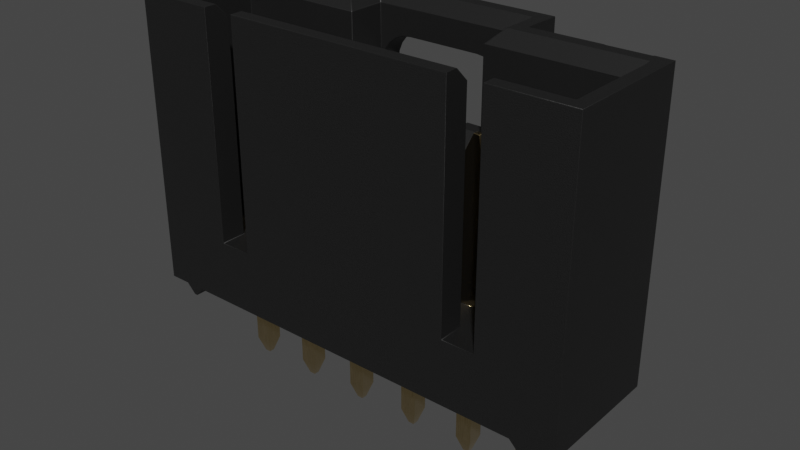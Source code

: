 # Source: Conn_Molex_SL_1x6_705430005.blend  (saved by Blender 4.1.23; exported with 4.5.12 LTS)
import bpy
from mathutils import Matrix  # noqa: F401  (used for matrix-valued properties, if any)

bpy.ops.wm.read_factory_settings(use_empty=True)
scene = bpy.context.scene
scene.name = 'Scene'

# ---- collections
col_collection = bpy.data.collections.new('Collection'); scene.collection.children.link(col_collection)

# ---- materials (node trees are filled in below, after node groups)
mat_plastic_matte_black_001 = bpy.data.materials.new('plastic_matte_black.001')
mat_plastic_matte_black_001.preview_render_type = 'CUBE'
mat_metal_goldpins_1 = bpy.data.materials.new('metal_goldpins_1')
mat_metal_goldpins_1.alpha_threshold = 0.0
mat_metal_goldpins_1.preview_render_type = 'CUBE'
mat_metal_goldpins_1.diffuse_color = (0.5, 0.4018, 0.08046, 1.0)
mat_metal_goldpins_1.specular_color = (0.01, 0.05, 0.01)
mat_metal_goldpins_1.roughness = 0.5

# ---- material node trees
mat_plastic_matte_black_001.use_nodes = True; mat_plastic_matte_black_001.node_tree.nodes.clear()
_N = mat_plastic_matte_black_001.node_tree.nodes; _L = mat_plastic_matte_black_001.node_tree.links
n0 = _N.new('ShaderNodeOutputMaterial'); n0.name = 'Material Output'; n0.location = (463, 300)
n1 = _N.new('ShaderNodeBsdfPrincipled'); n1.name = 'Principled BSDF'; n1.location = (173, 300)
n1.distribution = 'GGX'
n1.subsurface_method = 'BURLEY'
n1.inputs[1].default_value = 0.06818
n1.inputs[2].default_value = 0.5182
n1.inputs[3].default_value = 1.45
n1.inputs[13].default_value = 0.6432
n1.inputs[20].default_value = 0.1027
n1.inputs[27].default_value = (0.0, 0.0, 0.0, 1.0)
n1.inputs[28].default_value = 1.0
n2 = _N.new('ShaderNodeTexCoord'); n2.name = 'Texture Coordinate'; n2.location = (-1001, 105)
n3 = _N.new('ShaderNodeBump'); n3.name = 'Bump'; n3.location = (-135, -86)
n3.inputs[0].default_value = 0.1
n3.inputs[1].default_value = 0.4
n3.inputs[2].default_value = 1.0
n4 = _N.new('ShaderNodeMapping'); n4.name = 'Mapping'; n4.location = (-755, 143)
n4.inputs[3].default_value = (2.0, 2.0, 2.0)
n5 = _N.new('ShaderNodeValToRGB'); n5.name = 'ColorRamp'; n5.location = (-147, 213)
while len(n5.color_ramp.elements) > 1: n5.color_ramp.elements.remove(n5.color_ramp.elements[-1])
n5.color_ramp.elements[0].position = 0.0; n5.color_ramp.elements[0].color = (0.005014, 0.005014, 0.005014, 1.0)
_e = n5.color_ramp.elements.new(0.9955); _e.color = (0.01269, 0.01269, 0.01269, 1.0)
n6 = _N.new('ShaderNodeTexNoise'); n6.name = 'Noise Texture'; n6.location = (-455, 203)
n6.inputs[2].default_value = 200.0
n6.inputs[3].default_value = 5.6
n6.inputs[4].default_value = 0.5208
_L.new(n1.outputs[0], n0.inputs[0])
_L.new(n6.outputs[0], n5.inputs[0])
_L.new(n5.outputs[0], n1.inputs[0])
_L.new(n2.outputs[2], n4.inputs[0])
_L.new(n4.outputs[0], n6.inputs[0])
_L.new(n6.outputs[0], n3.inputs[3])
_L.new(n3.outputs[0], n1.inputs[5])
n0.is_active_output = True
mat_metal_goldpins_1.use_nodes = True; mat_metal_goldpins_1.node_tree.nodes.clear()
_N = mat_metal_goldpins_1.node_tree.nodes; _L = mat_metal_goldpins_1.node_tree.links
n0 = _N.new('ShaderNodeOutputMaterial'); n0.name = 'Material Output'; n0.location = (398, 300)
n1 = _N.new('ShaderNodeBsdfPrincipled'); n1.name = 'Principled BSDF'; n1.location = (108, 300)
n1.distribution = 'GGX'
n1.subsurface_method = 'BURLEY'
n1.inputs[1].default_value = 1.0
n1.inputs[2].default_value = 0.1841
n1.inputs[3].default_value = 1.45
n1.inputs[8].default_value = 1.0
n1.inputs[10].default_value = 0.02727
n1.inputs[13].default_value = 0.475
n1.inputs[20].default_value = 0.2891
n1.inputs[24].default_value = 0.03545
n1.inputs[27].default_value = (0.0, 0.0, 0.0, 1.0)
n1.inputs[28].default_value = 1.0
n2 = _N.new('ShaderNodeMapping'); n2.name = 'Mapping'; n2.location = (-783, 233)
n2.vector_type = 'VECTOR'
n2.inputs[3].default_value = (29.8, 40.0, 1.0)
n3 = _N.new('ShaderNodeTexCoord'); n3.name = 'Texture Coordinate'; n3.location = (-1071, 295)
n4 = _N.new('ShaderNodeTexNoise'); n4.name = 'Noise Texture'; n4.location = (-553, 188)
n4.inputs[3].default_value = 13.2
n4.inputs[4].default_value = 0.8833
n4.inputs[8].default_value = 4.0
n5 = _N.new('ShaderNodeValToRGB'); n5.name = 'ColorRamp'; n5.location = (-286, 264)
while len(n5.color_ramp.elements) > 1: n5.color_ramp.elements.remove(n5.color_ramp.elements[-1])
n5.color_ramp.elements[0].position = 0.3295; n5.color_ramp.elements[0].color = (0.9756, 0.7616, 0.4151, 1.0)
_e = n5.color_ramp.elements.new(0.8); _e.color = (0.2997, 0.2211, 0.05513, 1.0)
n6 = _N.new('ShaderNodeMix'); n6.name = 'Mix'; n6.location = (-62, 180)
n6.data_type = 'RGBA'
n6.inputs[0].default_value = 0.02727
n6.inputs[7].default_value = (0.5518, 0.2626, 0.03915, 1.0)
_L.new(n1.outputs[0], n0.inputs[0])
_L.new(n2.outputs[0], n4.inputs[0])
_L.new(n3.outputs[0], n2.inputs[0])
_L.new(n4.outputs[0], n5.inputs[0])
_L.new(n5.outputs[0], n6.inputs[6])
_L.new(n6.outputs[2], n1.inputs[0])
n0.is_active_output = True

# ---- world
world_world = bpy.data.worlds.new('World'); scene.world = world_world
world_world.use_nodes = True; world_world.node_tree.nodes.clear()
_N = world_world.node_tree.nodes; _L = world_world.node_tree.links
n0 = _N.new('ShaderNodeOutputWorld'); n0.name = 'World Output'; n0.location = (300, 300)
n1 = _N.new('ShaderNodeBackground'); n1.name = 'Background'; n1.location = (10, 300)
n1.inputs[0].default_value = (0.05088, 0.05088, 0.05088, 1.0)
_L.new(n1.outputs[0], n0.inputs[0])
n0.is_active_output = True
world_world.color = (0.05088, 0.05088, 0.05088)
world_world.use_sun_shadow = False
world_world.sun_shadow_jitter_overblur = 0.0

# ---- meshes
me_shape_9_indexedfaceset_006 = bpy.data.meshes.new('SHAPE_9_IndexedFaceSet.006')
me_shape_9_indexedfaceset_006.from_pydata([(-0.125, 0.125, -1.05), (-6.0, -1.0, 0.1496), (0.675, 1.0, 0.1496), (-5.475, 1.0, -0.0003901), (-5.525, 1.0, -0.0003901), (-6.0, 1.0, 0.1496), (-4.0, 1.0, 4.65), (-3.6, 1.0, 3.15), (0.4, 1.0, 3.85), (0.72, 0.99, 4.65), (-4.25, -1.0, 4.65), (-0.75, -1.0, 4.65), (-4.25, -0.8, 4.65), (0.08003, 1.0, 4.65), (-4.0, 1.6, 4.65), (-6.0, 1.0, 4.65), (-6.0, -1.0, 4.65), (-1.2, 1.4, 4.65), (0.8, 0.8, 4.65), (-0.25, -0.8, 4.65), (-0.25, -1.0, 4.65), (0.72, 1.0, 4.65), (-4.25, -1.0, 1.15), (-0.75, -0.6, 1.15), (-1.9, 0.6, 1.15), (-1.9, 1.0, 1.15), (-3.1, 0.6, 1.15), (-5.6, 0.6, 1.15), (-2.125, 0.125, 1.15), (-1.875, 0.125, 1.15), (-2.125, -0.125, 1.15), (-3.125, -0.125, 1.15), (-3.875, -0.125, 1.15), (-0.125, 0.125, 1.15), (0.125, 0.125, 1.15), (-0.125, -0.125, 1.15), (-0.125, -0.125, 3.3), (0.125, 0.125, 0.1496), (-0.125, 0.125, 3.3), (0.04503, 0.04503, 3.55), (-0.04497, 0.04503, 3.55), (0.04503, -0.04497, 3.55), (-0.04497, -0.04497, 3.55), (0.125, -0.125, 1.15), (-0.125, -0.125, -1.05), (0.125, 0.125, 3.3), (0.125, -0.125, 3.3), (0.125, -0.125, 0.1496), (0.125, -0.125, -1.05), (0.04503, -0.04497, -1.3), (-0.04497, 0.04503, -1.3), (0.125, 0.125, -1.05), (0.04503, 0.04503, -1.3), (-0.04497, -0.04497, -1.3), (-5.675, 1.0, 0.1496), (-5.325, 1.0, 0.1496), (0.325, 1.0, 0.1496), (-0.125, -0.125, 0.1496), (-0.125, 0.125, 0.1496), (-1.125, -0.125, 0.1496), (-2.125, -0.125, 0.1496), (-2.875, -0.125, 0.1496), (-2.875, 0.125, 0.1496), (-3.875, 0.125, 0.1496), (-4.875, -0.125, 0.1496), (-5.525, -1.0, -0.0003901), (-5.675, -1.0, 0.1496), (-4.75, -1.0, 4.65), (-5.475, -1.0, -0.0003901), (1.0, -1.0, 0.1496), (1.0, -1.0, 4.65), (-0.25, -1.0, 1.15), (-0.75, -1.0, 1.15), (-0.75, -0.8, 4.65), (-0.75, -0.6, 4.45), (0.8, -0.8, 4.65), (-0.25, -0.6, 4.45), (-5.6, -0.6, 4.45), (-0.25, -0.6, 1.15), (0.6, -0.6, 1.15), (-4.25, -0.6, 1.15), (-4.25, -0.6, 4.45), (-4.75, -0.6, 1.15), (0.6, 0.6, 4.45), (0.6, -0.6, 4.45), (-1.2, 0.8, 4.65), (0.6, 0.6, 1.15), (-1.9, 0.8, 3.15), (-1.9, 0.6, 2.95), (-3.1, 1.0, 3.15), (-3.1, 0.8, 3.15), (-1.9, 1.0, 3.15), (-1.4, 0.8, 3.15), (-3.1, 1.0, 1.15), (-3.1, 0.6, 2.95), (-5.6, -0.6, 1.15), (-5.6, 0.6, 4.45), (-5.8, 0.8, 4.65), (-5.8, -0.8, 4.65), (-3.8, 0.8, 4.65), (-3.8, 1.4, 4.65), (-3.6, 0.6, 4.45), (-3.6, 1.2, 4.45), (-1.4, 1.2, 4.45), (-1.665, 1.2, 3.979), (-1.555, 1.2, 3.894), (-3.445, 1.2, 3.894), (-1.793, 1.6, 4.032), (-1.93, 1.2, 4.05), (-1.793, 1.2, 4.032), (-1.471, 1.2, 3.785), (-1.418, 1.2, 3.657), (-3.07, 1.6, 4.05), (-1.93, 1.6, 4.05), (-3.445, 1.6, 3.894), (-3.207, 1.6, 4.032), (-1.0, 1.6, 3.15), (-1.665, 1.6, 3.979), (-1.555, 1.6, 3.894), (-1.471, 1.6, 3.785), (-1.418, 1.6, 3.657), (-1.4, 1.6, 3.15), (-1.4, 1.6, 3.52), (-1.4, 1.2, 3.52), (-1.0, 1.0, 3.15), (-1.4, 1.0, 3.15), (-4.0, 1.0, 3.15), (-3.6, 1.6, 3.15), (-1.0, 1.0, 4.65), (-1.0, 1.6, 4.65), (-3.6, 1.2, 3.52), (-3.6, 1.6, 3.52), (-3.6, 0.8, 3.15), (-3.6, 0.6, 2.95), (-3.582, 1.6, 3.657), (-3.529, 1.6, 3.785), (-3.335, 1.6, 3.979), (-3.582, 1.2, 3.657), (-3.529, 1.2, 3.785), (-3.335, 1.2, 3.979), (-3.207, 1.2, 4.032), (-3.07, 1.2, 4.05), (-4.0, 1.6, 3.15), (-1.4, 0.6, 4.45), (-1.4, 0.6, 2.95), (-4.75, -0.6, 4.45), (-4.75, -0.8, 4.65), (-4.75, -1.0, 1.15), (1.0, 1.0, 4.65), (1.0, 1.0, 0.1496), (0.675, -1.0, 0.1496), (0.525, 1.0, -0.0003901), (0.525, -1.0, -0.0003901), (0.475, 1.0, -0.0003901), (0.475, -1.0, -0.0003901), (0.325, -1.0, 0.1496), (-5.325, -1.0, 0.1496), (-1.125, -0.125, 1.15), (-1.045, 0.04503, 3.55), (-0.955, -0.04497, 3.55), (-0.875, 0.125, 1.15), (-1.125, 0.125, 1.15), (-1.125, 0.125, 3.3), (-1.125, 0.125, -1.05), (-1.125, 0.125, 0.1496), (-0.875, 0.125, 0.1496), (-0.875, 0.125, -1.05), (-0.875, -0.125, 0.1496), (-0.875, -0.125, -1.05), (-0.875, 0.125, 3.3), (-0.955, 0.04503, 3.55), (-0.875, -0.125, 3.3), (-1.045, -0.04497, 3.55), (-1.125, -0.125, 3.3), (-0.875, -0.125, 1.15), (-1.125, -0.125, -1.05), (-0.955, 0.04503, -1.3), (-0.955, -0.04497, -1.3), (-1.045, 0.04503, -1.3), (-1.045, -0.04497, -1.3), (-2.125, 0.125, 0.1496), (-2.125, 0.125, 3.3), (-2.125, -0.125, 3.3), (-1.955, 0.04503, 3.55), (-1.875, 0.125, 3.3), (-2.045, 0.04503, 3.55), (-1.875, -0.125, 1.15), (-1.875, 0.125, 0.1496), (-1.875, -0.125, 0.1496), (-1.955, -0.04497, 3.55), (-1.875, -0.125, 3.3), (-2.045, -0.04497, 3.55), (-2.125, -0.125, -1.05), (-1.875, 0.125, -1.05), (-1.875, -0.125, -1.05), (-1.955, -0.04497, -1.3), (-2.045, -0.04497, -1.3), (-1.955, 0.04503, -1.3), (-2.045, 0.04503, -1.3), (-2.125, 0.125, -1.05), (-3.045, 0.04503, 3.55), (-3.125, -0.125, 3.3), (-3.045, -0.04497, 3.55), (-2.955, 0.04503, 3.55), (-3.125, 0.125, 3.3), (-3.125, 0.125, 1.15), (-3.125, 0.125, 0.1496), (-2.875, 0.125, 1.15), (-2.875, 0.125, 3.3), (-2.875, 0.125, -1.05), (-2.875, -0.125, 3.3), (-2.955, -0.04497, 3.55), (-2.875, -0.125, 1.15), (-2.875, -0.125, -1.05), (-3.125, -0.125, 0.1496), (-2.955, -0.04497, -1.3), (-2.955, 0.04503, -1.3), (-3.045, 0.04503, -1.3), (-3.125, 0.125, -1.05), (-3.045, -0.04497, -1.3), (-3.125, -0.125, -1.05), (-4.125, 0.125, 0.1496), (-4.125, 0.125, 3.3), (-4.125, -0.125, 3.3), (-4.045, -0.04497, 3.55), (-4.045, 0.04503, 3.55), (-3.875, 0.125, 3.3), (-4.125, 0.125, 1.15), (-3.875, -0.125, 3.3), (-3.875, 0.125, 1.15), (-3.875, -0.125, 0.1496), (-3.875, -0.125, -1.05), (-3.955, 0.04503, 3.55), (-3.955, -0.04497, 3.55), (-4.125, -0.125, 1.15), (-4.125, -0.125, 0.1496), (-4.125, -0.125, -1.05), (-3.955, -0.04497, -1.3), (-3.875, 0.125, -1.05), (-3.955, 0.04503, -1.3), (-4.045, -0.04497, -1.3), (-4.045, 0.04503, -1.3), (-4.125, 0.125, -1.05), (-5.125, 0.125, 1.15), (-5.125, 0.125, -1.05), (-5.125, -0.125, -1.05), (-5.125, 0.125, 0.1496), (-5.125, -0.125, 0.1496), (-5.045, 0.04503, 3.55), (-4.955, -0.04497, 3.55), (-4.955, 0.04503, 3.55), (-5.125, 0.125, 3.3), (-4.875, 0.125, 3.3), (-4.875, 0.125, 0.1496), (-4.875, 0.125, 1.15), (-4.875, -0.125, 3.3), (-5.045, -0.04497, 3.55), (-5.125, -0.125, 3.3), (-5.125, -0.125, 1.15), (-4.875, -0.125, 1.15), (-5.045, -0.04497, -1.3), (-4.875, -0.125, -1.05), (-4.955, -0.04497, -1.3), (-4.955, 0.04503, -1.3), (-5.045, 0.04503, -1.3), (-4.875, 0.125, -1.05), (0.4, 0.99, 3.85), (0.08003, 0.99, 4.65)], [], [(0, 57, 58), (0, 44, 57), (5, 16, 15), (5, 1, 16), (3, 4, 54), (55, 3, 54), (126, 54, 5), (126, 5, 15), (126, 93, 55), (126, 55, 54), (7, 93, 126), (89, 93, 7), (6, 126, 15), (2, 151, 153), (2, 153, 56), (125, 25, 91), (124, 56, 25), (124, 25, 125), (8, 149, 2), (8, 124, 128), (8, 2, 56), (8, 56, 124), (13, 8, 128), (148, 8, 21), (148, 149, 8), (56, 55, 93), (56, 93, 25), (266, 9, 21), (8, 266, 21), (73, 12, 10), (11, 73, 10), (16, 98, 97), (16, 97, 15), (6, 100, 14), (99, 100, 6), (67, 146, 98), (67, 98, 16), (17, 14, 100), (129, 14, 17), (128, 17, 85), (128, 129, 17), (267, 13, 128), (267, 128, 85), (18, 9, 267), (148, 21, 9), (148, 9, 18), (75, 19, 20), (75, 148, 18), (70, 75, 20), (70, 148, 75), (6, 15, 97), (97, 99, 6), (85, 18, 267), (81, 80, 22), (10, 12, 81), (10, 81, 22), (258, 95, 82), (259, 258, 82), (243, 27, 95), (243, 95, 258), (80, 82, 147), (80, 147, 22), (254, 27, 243), (234, 254, 259), (234, 259, 82), (234, 82, 80), (227, 254, 234), (227, 27, 254), (32, 234, 80), (205, 229, 32), (205, 32, 31), (26, 205, 207), (26, 229, 205), (28, 207, 212), (28, 26, 207), (28, 212, 30), (24, 28, 29), (24, 26, 28), (71, 23, 72), (161, 29, 186), (161, 186, 157), (161, 24, 29), (174, 157, 23), (25, 93, 26), (25, 26, 24), (78, 174, 23), (78, 23, 71), (35, 174, 78), (33, 174, 35), (33, 160, 174), (43, 35, 78), (79, 43, 78), (86, 160, 33), (86, 43, 79), (86, 33, 34), (86, 34, 43), (86, 24, 161), (86, 161, 160), (26, 27, 227), (26, 227, 229), (80, 23, 157), (80, 157, 186), (80, 186, 30), (80, 30, 212), (80, 212, 31), (80, 31, 32), (33, 36, 38), (33, 35, 36), (45, 34, 33), (45, 33, 38), (37, 0, 58), (37, 51, 0), (38, 40, 39), (38, 39, 45), (41, 46, 45), (41, 45, 39), (41, 40, 42), (41, 39, 40), (42, 46, 41), (42, 36, 46), (43, 36, 35), (43, 46, 36), (48, 47, 57), (48, 57, 44), (34, 45, 46), (34, 46, 43), (51, 37, 47), (51, 47, 48), (52, 51, 48), (52, 48, 49), (52, 49, 53), (52, 53, 50), (50, 51, 52), (50, 0, 51), (53, 0, 50), (53, 44, 0), (44, 53, 49), (44, 49, 48), (54, 66, 1), (54, 1, 5), (246, 247, 156), (64, 156, 247), (55, 253, 246), (55, 246, 156), (235, 64, 253), (235, 156, 64), (221, 253, 55), (221, 235, 253), (230, 156, 235), (63, 221, 55), (214, 156, 230), (61, 156, 214), (206, 230, 63), (206, 214, 230), (206, 63, 55), (62, 206, 55), (60, 61, 62), (180, 60, 62), (164, 188, 187), (164, 59, 188), (155, 59, 167), (155, 60, 188), (155, 188, 59), (155, 61, 60), (155, 156, 61), (57, 155, 167), (47, 155, 57), (58, 167, 165), (58, 57, 167), (37, 155, 47), (56, 37, 58), (56, 165, 164), (56, 187, 180), (56, 62, 55), (56, 180, 62), (56, 164, 187), (56, 58, 165), (56, 155, 37), (2, 69, 150), (149, 69, 2), (54, 4, 65), (54, 65, 66), (147, 67, 16), (147, 16, 1), (66, 147, 1), (156, 147, 66), (68, 66, 65), (68, 156, 66), (22, 147, 156), (72, 11, 10), (72, 10, 22), (72, 22, 156), (71, 70, 20), (155, 71, 72), (155, 72, 156), (150, 71, 155), (152, 155, 154), (152, 150, 155), (69, 70, 71), (69, 71, 150), (74, 72, 23), (11, 74, 73), (11, 72, 74), (19, 75, 84), (76, 19, 84), (81, 12, 73), (81, 73, 74), (77, 98, 146), (77, 146, 145), (76, 71, 20), (76, 78, 71), (19, 76, 20), (84, 78, 76), (84, 79, 78), (74, 80, 81), (74, 23, 80), (145, 95, 77), (145, 82, 95), (83, 79, 84), (83, 86, 79), (84, 75, 18), (84, 18, 83), (83, 18, 85), (83, 85, 143), (144, 86, 83), (144, 24, 86), (88, 24, 144), (143, 144, 83), (88, 25, 24), (91, 88, 87), (91, 25, 88), (89, 132, 90), (89, 7, 132), (92, 91, 87), (125, 91, 92), (94, 93, 89), (94, 26, 93), (90, 94, 89), (133, 26, 94), (27, 26, 133), (96, 133, 101), (96, 27, 133), (77, 27, 96), (77, 95, 27), (96, 97, 98), (96, 98, 77), (99, 97, 96), (101, 99, 96), (102, 100, 99), (102, 99, 101), (103, 17, 100), (103, 100, 102), (103, 109, 104), (103, 104, 105), (103, 105, 110), (103, 110, 111), (108, 109, 103), (102, 137, 138), (102, 138, 106), (102, 106, 139), (102, 139, 140), (102, 140, 141), (130, 137, 102), (102, 108, 103), (102, 141, 108), (103, 111, 123), (107, 108, 113), (107, 109, 108), (117, 104, 109), (117, 109, 107), (118, 105, 104), (118, 104, 117), (119, 110, 105), (119, 105, 118), (120, 111, 110), (120, 110, 119), (122, 123, 111), (122, 111, 120), (131, 127, 142), (134, 131, 142), (14, 135, 134), (14, 114, 135), (14, 136, 114), (14, 134, 142), (115, 136, 14), (112, 115, 14), (113, 112, 14), (116, 121, 122), (120, 116, 122), (129, 107, 113), (129, 117, 107), (129, 118, 117), (129, 119, 118), (129, 120, 119), (129, 113, 14), (129, 116, 120), (123, 125, 92), (121, 125, 123), (143, 92, 144), (143, 123, 92), (122, 121, 123), (103, 123, 143), (116, 124, 125), (116, 125, 121), (127, 7, 126), (127, 126, 142), (128, 124, 116), (128, 116, 129), (130, 127, 131), (130, 7, 127), (132, 7, 130), (101, 130, 102), (101, 133, 132), (101, 132, 130), (134, 130, 131), (134, 137, 130), (135, 138, 137), (135, 137, 134), (114, 106, 138), (114, 138, 135), (136, 139, 106), (136, 106, 114), (115, 140, 139), (115, 139, 136), (112, 141, 140), (112, 140, 115), (113, 141, 112), (113, 108, 141), (94, 90, 132), (94, 132, 133), (14, 142, 126), (14, 126, 6), (85, 17, 103), (143, 85, 103), (144, 92, 87), (144, 87, 88), (145, 67, 147), (145, 147, 82), (146, 67, 145), (149, 148, 70), (149, 70, 69), (151, 150, 152), (151, 2, 150), (153, 151, 152), (153, 152, 154), (56, 153, 154), (56, 154, 155), (3, 156, 68), (3, 55, 156), (4, 3, 68), (4, 68, 65), (161, 173, 162), (161, 157, 173), (163, 59, 164), (163, 175, 59), (158, 162, 173), (158, 173, 172), (159, 158, 172), (159, 170, 158), (162, 170, 169), (162, 158, 170), (169, 160, 161), (169, 161, 162), (165, 163, 164), (165, 166, 163), (160, 171, 174), (160, 169, 171), (166, 165, 167), (166, 167, 168), (159, 171, 169), (159, 169, 170), (172, 171, 159), (172, 173, 171), (174, 173, 157), (174, 171, 173), (168, 167, 59), (168, 59, 175), (175, 179, 177), (175, 177, 168), (176, 166, 168), (176, 168, 177), (176, 177, 179), (176, 179, 178), (178, 166, 176), (178, 163, 166), (179, 163, 178), (179, 175, 163), (28, 182, 181), (28, 30, 182), (199, 60, 180), (199, 192, 60), (185, 181, 182), (185, 182, 191), (189, 185, 191), (189, 183, 185), (181, 183, 184), (181, 185, 183), (184, 29, 28), (184, 28, 181), (187, 199, 180), (187, 193, 199), (29, 190, 186), (29, 184, 190), (193, 187, 188), (193, 188, 194), (189, 190, 184), (189, 184, 183), (191, 190, 189), (191, 182, 190), (186, 182, 30), (186, 190, 182), (194, 188, 60), (194, 60, 192), (192, 196, 195), (192, 195, 194), (197, 193, 194), (197, 194, 195), (197, 195, 196), (197, 196, 198), (198, 193, 197), (198, 199, 193), (196, 199, 198), (196, 192, 199), (205, 201, 204), (205, 31, 201), (218, 214, 206), (218, 220, 214), (200, 204, 201), (200, 201, 202), (211, 200, 202), (211, 203, 200), (204, 203, 208), (204, 200, 203), (208, 207, 205), (208, 205, 204), (62, 218, 206), (62, 209, 218), (207, 210, 212), (207, 208, 210), (209, 62, 61), (209, 61, 213), (211, 210, 208), (211, 208, 203), (202, 210, 211), (202, 201, 210), (212, 201, 31), (212, 210, 201), (213, 61, 214), (213, 214, 220), (220, 219, 215), (220, 215, 213), (216, 209, 213), (216, 213, 215), (216, 215, 219), (216, 219, 217), (217, 209, 216), (217, 218, 209), (219, 218, 217), (219, 220, 218), (227, 223, 222), (227, 234, 223), (242, 235, 221), (242, 236, 235), (225, 222, 223), (225, 223, 224), (233, 225, 224), (233, 232, 225), (222, 232, 226), (222, 225, 232), (226, 229, 227), (226, 227, 222), (63, 242, 221), (63, 238, 242), (229, 228, 32), (229, 226, 228), (238, 63, 230), (238, 230, 231), (233, 228, 226), (233, 226, 232), (224, 228, 233), (224, 223, 228), (32, 223, 234), (32, 228, 223), (231, 230, 235), (231, 235, 236), (236, 240, 237), (236, 237, 231), (239, 238, 231), (239, 231, 237), (239, 237, 240), (239, 240, 241), (241, 238, 239), (241, 242, 238), (240, 242, 241), (240, 236, 242), (243, 257, 251), (243, 258, 257), (244, 247, 246), (244, 245, 247), (248, 251, 257), (248, 257, 256), (249, 248, 256), (249, 250, 248), (251, 250, 252), (251, 248, 250), (252, 254, 243), (252, 243, 251), (253, 244, 246), (253, 265, 244), (254, 255, 259), (254, 252, 255), (265, 253, 64), (265, 64, 261), (249, 255, 252), (249, 252, 250), (256, 255, 249), (256, 257, 255), (259, 257, 258), (259, 255, 257), (261, 64, 247), (261, 247, 245), (245, 260, 262), (245, 262, 261), (263, 265, 261), (263, 261, 262), (263, 262, 260), (263, 260, 264), (264, 265, 263), (264, 244, 265), (260, 244, 264), (260, 245, 244), (40, 38, 36), (40, 36, 42), (266, 267, 9), (13, 266, 8), (13, 267, 266)])
me_shape_9_indexedfaceset_006.polygons.foreach_set('use_smooth', [True] * 536)
me_shape_9_indexedfaceset_006.polygons.foreach_set('material_index', [1, 1, 0, 0, 0, 0, 0, 0, 0, 0, 0, 0, 0, 0, 0, 0, 0, 0, 0, 0, 0, 0, 0, 0, 0, 0, 0, 0, 0, 0, 0, 0, 0, 0, 0, 0, 0, 0, 0, 0, 0, 0, 0, 0, 0, 0, 0, 0, 0, 0, 0, 0, 0, 0, 0, 0, 0, 0, 0, 0, 0, 0, 0, 0, 0, 0, 0, 0, 0, 0, 0, 0, 0, 0, 0, 0, 0, 0, 0, 0, 0, 0, 0, 0, 0, 0, 0, 0, 0, 0, 0, 0, 0, 0, 0, 0, 0, 0, 0, 0, 0, 0, 0, 0, 0, 0, 1, 1, 1, 1, 1, 1, 1, 1, 1, 1, 1, 1, 1, 1, 1, 1, 1, 1, 1, 1, 1, 1, 1, 1, 1, 1, 1, 1, 1, 1, 1, 1, 0, 0, 0, 0, 0, 0, 0, 0, 0, 0, 0, 0, 0, 0, 0, 0, 0, 0, 0, 0, 0, 0, 0, 0, 0, 0, 0, 0, 0, 0, 0, 0, 0, 0, 0, 0, 0, 0, 0, 0, 0, 0, 0, 0, 0, 0, 0, 0, 0, 0, 0, 0, 0, 0, 0, 0, 0, 0, 0, 0, 0, 0, 0, 0, 0, 0, 0, 0, 0, 0, 0, 0, 0, 0, 0, 0, 0, 0, 0, 0, 0, 0, 0, 0, 0, 0, 0, 0, 0, 0, 0, 0, 0, 0, 0, 0, 0, 0, 0, 0, 0, 0, 0, 0, 0, 0, 0, 0, 0, 0, 0, 0, 0, 0, 0, 0, 0, 0, 0, 0, 0, 0, 0, 0, 0, 0, 0, 0, 0, 0, 0, 0, 0, 0, 0, 0, 0, 0, 0, 0, 0, 0, 0, 0, 0, 0, 0, 0, 0, 0, 0, 0, 0, 0, 0, 0, 0, 0, 0, 0, 0, 0, 0, 0, 0, 0, 0, 0, 0, 0, 0, 0, 0, 0, 0, 0, 0, 0, 0, 0, 0, 0, 0, 0, 0, 0, 0, 0, 0, 0, 0, 0, 0, 0, 0, 0, 0, 0, 0, 0, 0, 0, 0, 0, 0, 0, 0, 0, 0, 0, 0, 0, 0, 1, 1, 1, 1, 1, 1, 1, 1, 1, 1, 1, 1, 1, 1, 1, 1, 1, 1, 1, 1, 1, 1, 1, 1, 1, 1, 1, 1, 1, 1, 1, 1, 1, 1, 1, 1, 1, 1, 1, 1, 1, 1, 1, 1, 1, 1, 1, 1, 1, 1, 1, 1, 1, 1, 1, 1, 1, 1, 1, 1, 1, 1, 1, 1, 1, 1, 1, 1, 1, 1, 1, 1, 1, 1, 1, 1, 1, 1, 1, 1, 1, 1, 1, 1, 1, 1, 1, 1, 1, 1, 1, 1, 1, 1, 1, 1, 1, 1, 1, 1, 1, 1, 1, 1, 1, 1, 1, 1, 1, 1, 1, 1, 1, 1, 1, 1, 1, 1, 1, 1, 1, 1, 1, 1, 1, 1, 1, 1, 1, 1, 1, 1, 1, 1, 1, 1, 1, 1, 1, 1, 1, 1, 1, 1, 1, 1, 1, 1, 1, 1, 1, 1, 1, 1, 1, 1, 1, 1, 1, 1, 1, 1, 1, 1, 1, 1, 1, 1, 1, 1, 1, 1, 1, 1, 1, 1, 1, 1, 1, 1, 1, 1, 0, 0, 0])
_k = set([(0, 50), (0, 58), (1, 5), (1, 16), (1, 66), (2, 149), (2, 150), (2, 151), (3, 4), (3, 55), (3, 68), (4, 54), (4, 65), (5, 15), (5, 54), (6, 14), (6, 15), (6, 126), (7, 89), (7, 126), (7, 127), (7, 132), (8, 13), (8, 21), (8, 266), (9, 21), (9, 266), (9, 267), (10, 11), (10, 12), (10, 22), (11, 72), (11, 73), (12, 73), (12, 81), (13, 128), (13, 267), (14, 129), (14, 142), (15, 16), (16, 67), (17, 85), (17, 100), (17, 103), (18, 75), (18, 83), (18, 85), (19, 20), (19, 75), (19, 76), (20, 70), (20, 71), (21, 148), (22, 80), (22, 147), (23, 72), (23, 74), (23, 80), (24, 25), (24, 86), (24, 88), (25, 91), (25, 93), (26, 27), (26, 93), (26, 94), (27, 95), (27, 96), (28, 29), (28, 30), (28, 181), (29, 184), (29, 186), (30, 182), (30, 186), (31, 201), (31, 205), (31, 212), (32, 228), (32, 229), (32, 234), (33, 34), (33, 35), (33, 38), (34, 43), (34, 45), (35, 36), (35, 43), (36, 42), (37, 47), (37, 51), (37, 58), (38, 40), (39, 40), (39, 41), (39, 45), (40, 42), (41, 42), (41, 46), (43, 46), (44, 53), (44, 57), (47, 48), (47, 57), (48, 49), (49, 52), (49, 53), (50, 52), (50, 53), (51, 52), (54, 66), (55, 56), (55, 156), (56, 153), (56, 155), (57, 58), (59, 164), (59, 167), (59, 175), (60, 180), (60, 188), (60, 192), (61, 62), (61, 213), (61, 214), (62, 206), (62, 209), (63, 221), (63, 230), (63, 238), (64, 247), (64, 253), (64, 261), (65, 66), (65, 68), (67, 146), (67, 147), (68, 156), (69, 70), (69, 149), (69, 150), (70, 148), (71, 72), (71, 78), (73, 74), (74, 81), (75, 84), (76, 78), (76, 84), (77, 95), (77, 96), (77, 98), (77, 145), (78, 79), (79, 84), (79, 86), (80, 81), (82, 95), (82, 145), (82, 147), (83, 84), (83, 86), (83, 143), (85, 143), (87, 88), (87, 91), (87, 92), (88, 144), (89, 90), (89, 93), (90, 94), (90, 132), (91, 125), (92, 125), (92, 144), (94, 133), (96, 97), (96, 101), (97, 98), (97, 99), (98, 146), (99, 100), (99, 101), (100, 102), (101, 102), (101, 133), (102, 103), (102, 130), (103, 123), (103, 143), (104, 105), (104, 109), (105, 110), (106, 138), (106, 139), (107, 113), (107, 117), (108, 109), (108, 141), (110, 111), (111, 123), (112, 113), (112, 115), (114, 135), (114, 136), (115, 136), (116, 121), (116, 124), (116, 129), (117, 118), (118, 119), (119, 120), (120, 122), (121, 122), (121, 125), (124, 125), (124, 128), (126, 142), (127, 131), (127, 142), (128, 129), (130, 137), (131, 134), (132, 133), (134, 135), (137, 138), (139, 140), (140, 141), (143, 144), (145, 146), (148, 149), (150, 152), (151, 152), (151, 153), (152, 154), (153, 154), (154, 155), (155, 156), (157, 161), (157, 173), (157, 174), (158, 162), (158, 170), (158, 172), (159, 170), (159, 171), (159, 172), (160, 161), (160, 169), (160, 174), (161, 162), (163, 164), (163, 178), (164, 165), (165, 166), (165, 167), (166, 176), (167, 168), (168, 177), (169, 170), (171, 174), (172, 173), (175, 179), (176, 177), (176, 178), (177, 179), (178, 179), (180, 187), (180, 199), (181, 185), (182, 191), (183, 184), (183, 185), (183, 189), (185, 191), (186, 190), (187, 188), (187, 193), (188, 194), (189, 190), (189, 191), (192, 196), (193, 197), (194, 195), (195, 196), (195, 197), (196, 198), (197, 198), (198, 199), (200, 202), (200, 203), (200, 204), (201, 202), (202, 211), (203, 208), (203, 211), (204, 205), (205, 207), (206, 214), (206, 218), (207, 208), (207, 212), (209, 216), (210, 211), (210, 212), (213, 215), (214, 220), (215, 216), (215, 219), (216, 217), (217, 218), (217, 219), (219, 220), (221, 235), (221, 242), (222, 225), (222, 227), (223, 224), (223, 234), (224, 225), (224, 233), (225, 232), (226, 229), (226, 232), (227, 229), (227, 234), (228, 233), (230, 231), (230, 235), (231, 237), (232, 233), (235, 236), (236, 240), (237, 239), (237, 240), (238, 239), (239, 241), (240, 241), (241, 242), (243, 251), (243, 254), (243, 258), (244, 246), (244, 264), (245, 247), (245, 260), (246, 247), (246, 253), (248, 250), (248, 251), (248, 256), (249, 250), (249, 255), (249, 256), (250, 252), (252, 254), (253, 265), (254, 259), (255, 259), (256, 257), (257, 258), (258, 259), (260, 262), (260, 264), (261, 262), (262, 263), (263, 264), (263, 265), (266, 267)])
me_shape_9_indexedfaceset_006.attributes.new('sharp_edge', 'BOOLEAN', 'EDGE').data.foreach_set('value', [ (min(e.vertices), max(e.vertices)) in _k for e in me_shape_9_indexedfaceset_006.edges])
_uv = me_shape_9_indexedfaceset_006.uv_layers.new(name='UVMap')
_uv.uv.foreach_set('vector', [0.0, 1.0, 1.0, 0.0, 1.0, 1.0, 0.0, 1.0, 0.0, 0.0, 1.0, 0.0, 0.0, 1.0, 1.0, 0.0, 1.0, 1.0, 0.0, 1.0, 0.0, 0.0, 1.0, 0.0, 0.075, 0.0, 0.06786, 0.0, 0.04643, 0.03226, 0.09643, 0.03226, 0.075, 0.0, 0.04643, 0.03226, 0.2857, 0.6774, 0.04643, 0.03226, 0.0, 0.03226, 0.2857, 0.6774, 0.0, 0.03226, 0.0, 1.0, 0.2857, 0.6774, 0.4143, 0.2473, 0.09643, 0.03226, 0.2857, 0.6774, 0.09643, 0.03226, 0.04643, 0.03226, 0.3429, 0.6774, 0.4143, 0.2473, 0.2857, 0.6774, 0.4143, 0.6774, 0.4143, 0.2473, 0.3429, 0.6774, 0.2857, 1.0, 0.2857, 0.6774, 0.0, 1.0, 0.9536, 0.03226, 0.9321, 0.0, 0.925, 0.0, 0.9536, 0.03226, 0.925, 0.0, 0.9036, 0.03226, 0.6571, 0.6774, 0.5857, 0.2473, 0.5857, 0.6774, 0.7143, 0.6774, 0.9036, 0.03226, 0.5857, 0.2473, 0.7143, 0.6774, 0.5857, 0.2473, 0.6571, 0.6774, 0.9143, 0.828, 1.0, 0.03226, 0.9536, 0.03226, 0.9143, 0.828, 0.7143, 0.6774, 0.7143, 1.0, 0.9143, 0.828, 0.9536, 0.03226, 0.9036, 0.03226, 0.9143, 0.828, 0.9036, 0.03226, 0.7143, 0.6774, 0.8686, 1.0, 0.9143, 0.828, 0.7143, 1.0, 1.0, 1.0, 0.9143, 0.828, 0.96, 1.0, 1.0, 1.0, 1.0, 0.03226, 0.9143, 0.828, 0.9036, 0.03226, 0.09643, 0.03226, 0.4143, 0.2473, 0.9036, 0.03226, 0.4143, 0.2473, 0.5857, 0.2473, 0.0, 0.0, 1.0, 1.0, 1.0, 1.0, 0.0, 0.0, 0.0, 0.0, 1.0, 1.0, 1.0, 1.0, 0.0, 1.0, 0.0, 0.0, 1.0, 0.0, 1.0, 1.0, 0.0, 0.0, 0.0, 0.0, 0.02857, 0.07692, 0.02857, 0.6923, 0.0, 0.0, 0.02857, 0.6923, 0.0, 0.7692, 0.2857, 0.7692, 0.3143, 0.9231, 0.2857, 1.0, 0.3143, 0.6923, 0.3143, 0.9231, 0.2857, 0.7692, 0.1786, 0.0, 0.1786, 0.07692, 0.02857, 0.07692, 0.1786, 0.0, 0.02857, 0.07692, 0.0, 0.0, 0.6857, 0.9231, 0.2857, 1.0, 0.3143, 0.9231, 0.7143, 1.0, 0.2857, 1.0, 0.6857, 0.9231, 0.7143, 0.7692, 0.6857, 0.9231, 0.6857, 0.6923, 0.7143, 0.7692, 0.7143, 1.0, 0.6857, 0.9231, 0.8686, 0.7654, 0.8686, 0.7692, 0.7143, 0.7692, 0.8686, 0.7654, 0.7143, 0.7692, 0.6857, 0.6923, 0.9714, 0.6923, 0.96, 0.7654, 0.8686, 0.7654, 1.0, 0.7692, 0.96, 0.7692, 0.96, 0.7654, 1.0, 0.7692, 0.96, 0.7654, 0.9714, 0.6923, 0.9714, 0.07692, 0.8214, 0.07692, 0.8214, 0.0, 0.9714, 0.07692, 1.0, 0.7692, 0.9714, 0.6923, 1.0, 0.0, 0.9714, 0.07692, 0.8214, 0.0, 1.0, 0.0, 1.0, 0.7692, 0.9714, 0.07692, 0.2857, 0.7692, 0.0, 0.7692, 0.02857, 0.6923, 0.02857, 0.6923, 0.3143, 0.6923, 0.2857, 0.7692, 0.6857, 0.6923, 0.9714, 0.6923, 0.8686, 0.7654, 0.9429, 1.0, 0.0, 1.0, 0.0, 0.0, 1.0, 0.0, 1.0, 0.5, 0.9429, 1.0, 1.0, 0.0, 0.9429, 1.0, 0.0, 0.0, 0.07661, 0.4375, 0.0, 0.2, 0.1371, 0.2, 0.1169, 0.4375, 0.07661, 0.4375, 0.1371, 0.2, 0.07661, 0.5625, 0.0, 0.8, 0.0, 0.2, 0.07661, 0.5625, 0.0, 0.2, 0.07661, 0.4375, 0.2177, 0.2, 0.1371, 0.2, 0.1371, 0.0, 0.2177, 0.2, 0.1371, 0.0, 0.2177, 0.0, 0.1169, 0.5625, 0.0, 0.8, 0.07661, 0.5625, 0.2379, 0.4375, 0.1169, 0.5625, 0.1169, 0.4375, 0.2379, 0.4375, 0.1169, 0.4375, 0.1371, 0.2, 0.2379, 0.4375, 0.1371, 0.2, 0.2177, 0.2, 0.2379, 0.5625, 0.1169, 0.5625, 0.2379, 0.4375, 0.2379, 0.5625, 0.0, 0.8, 0.1169, 0.5625, 0.2782, 0.4375, 0.2379, 0.4375, 0.2177, 0.2, 0.3992, 0.5625, 0.2782, 0.5625, 0.2782, 0.4375, 0.3992, 0.5625, 0.2782, 0.4375, 0.3992, 0.4375, 0.4032, 0.8, 0.3992, 0.5625, 0.4395, 0.5625, 0.4032, 0.8, 0.2782, 0.5625, 0.3992, 0.5625, 0.5605, 0.5625, 0.4395, 0.5625, 0.4395, 0.4375, 0.5605, 0.5625, 0.4032, 0.8, 0.4395, 0.5625, 0.5605, 0.5625, 0.4395, 0.4375, 0.5605, 0.4375, 0.5968, 0.8, 0.5605, 0.5625, 0.6008, 0.5625, 0.5968, 0.8, 0.4032, 0.8, 0.5605, 0.5625, 0.8629, 0.0, 0.7823, 0.2, 0.7823, 0.0, 0.7218, 0.5625, 0.6008, 0.5625, 0.6008, 0.4375, 0.7218, 0.5625, 0.6008, 0.4375, 0.7218, 0.4375, 0.7218, 0.5625, 0.5968, 0.8, 0.6008, 0.5625, 0.7621, 0.4375, 0.7218, 0.4375, 0.7823, 0.2, 0.5968, 1.0, 0.4032, 1.0, 0.4032, 0.8, 0.5968, 1.0, 0.4032, 0.8, 0.5968, 0.8, 0.8629, 0.2, 0.7621, 0.4375, 0.7823, 0.2, 0.8629, 0.2, 0.7823, 0.2, 0.8629, 0.0, 0.8831, 0.4375, 0.7621, 0.4375, 0.8629, 0.2, 0.8831, 0.5625, 0.7621, 0.4375, 0.8831, 0.4375, 0.8831, 0.5625, 0.7621, 0.5625, 0.7621, 0.4375, 0.9234, 0.4375, 0.8831, 0.4375, 0.8629, 0.2, 1.0, 0.2, 0.9234, 0.4375, 0.8629, 0.2, 1.0, 0.8, 0.7621, 0.5625, 0.8831, 0.5625, 1.0, 0.8, 0.9234, 0.4375, 1.0, 0.2, 1.0, 0.8, 0.8831, 0.5625, 0.9234, 0.5625, 1.0, 0.8, 0.9234, 0.5625, 0.9234, 0.4375, 1.0, 0.8, 0.5968, 0.8, 0.7218, 0.5625, 1.0, 0.8, 0.7218, 0.5625, 0.7621, 0.5625, 0.4032, 0.8, 0.0, 0.8, 0.2379, 0.5625, 0.4032, 0.8, 0.2379, 0.5625, 0.2782, 0.5625, 0.2177, 0.2, 0.7823, 0.2, 0.7218, 0.4375, 0.2177, 0.2, 0.7218, 0.4375, 0.6008, 0.4375, 0.2177, 0.2, 0.6008, 0.4375, 0.5605, 0.4375, 0.2177, 0.2, 0.5605, 0.4375, 0.4395, 0.4375, 0.2177, 0.2, 0.4395, 0.4375, 0.3992, 0.4375, 0.2177, 0.2, 0.3992, 0.4375, 0.2782, 0.4375, 0.0, 1.0, 1.0, 0.0, 1.0, 1.0, 0.0, 1.0, 0.0, 0.0, 1.0, 0.0, 1.0, 1.0, 0.0, 1.0, 0.0, 0.0, 1.0, 1.0, 0.0, 0.0, 1.0, 0.0, 1.0, 1.0, 0.0, 0.0, 1.0, 0.0, 1.0, 1.0, 0.0, 1.0, 0.0, 0.0, 0.0, 0.0, 0.32, 1.0, 0.68, 1.0, 0.0, 0.0, 0.68, 1.0, 1.0, 0.0, 0.32, 1.0, 0.0, 0.0, 1.0, 0.0, 0.32, 1.0, 1.0, 0.0, 0.68, 1.0, 0.0, 1.0, 1.0, 0.0, 0.0, 0.0, 0.0, 1.0, 1.0, 1.0, 1.0, 0.0, 0.32, 1.0, 1.0, 0.0, 0.68, 1.0, 0.32, 1.0, 0.0, 0.0, 1.0, 0.0, 0.0, 1.0, 1.0, 0.0, 0.0, 0.0, 0.0, 1.0, 1.0, 1.0, 1.0, 0.0, 0.0, 1.0, 1.0, 1.0, 1.0, 0.0, 0.0, 1.0, 1.0, 0.0, 0.0, 0.0, 0.0, 1.0, 1.0, 1.0, 1.0, 0.0, 0.0, 1.0, 1.0, 0.0, 0.0, 0.0, 0.0, 1.0, 1.0, 1.0, 1.0, 0.0, 0.0, 1.0, 1.0, 0.0, 0.0, 0.0, 0.68, 0.0, 1.0, 1.0, 0.0, 1.0, 0.68, 0.0, 0.0, 1.0, 0.32, 0.0, 1.0, 1.0, 0.0, 1.0, 0.0, 0.0, 1.0, 1.0, 0.0, 0.0, 1.0, 0.0, 0.32, 0.0, 1.0, 1.0, 0.68, 0.0, 0.32, 0.0, 0.0, 1.0, 1.0, 1.0, 0.32, 0.0, 1.0, 1.0, 0.68, 0.0, 0.32, 0.0, 0.0, 1.0, 1.0, 1.0, 0.0, 1.0, 0.32, 0.0, 0.68, 0.0, 0.0, 1.0, 0.68, 0.0, 1.0, 1.0, 1.0, 1.0, 0.0, 1.0, 0.0, 0.0, 1.0, 1.0, 0.0, 0.0, 1.0, 0.0, 0.0354, 0.5625, 0.0354, 0.4375, 0.0, 0.0, 0.07965, 0.4375, 0.0, 0.0, 0.0354, 0.4375, 0.0, 1.0, 0.07965, 0.5625, 0.0354, 0.5625, 0.0, 1.0, 0.0354, 0.5625, 0.0, 0.0, 0.2124, 0.4375, 0.07965, 0.4375, 0.07965, 0.5625, 0.2124, 0.4375, 0.0, 0.0, 0.07965, 0.4375, 0.2124, 0.5625, 0.07965, 0.5625, 0.0, 1.0, 0.2124, 0.5625, 0.2124, 0.4375, 0.07965, 0.5625, 0.2566, 0.4375, 0.0, 0.0, 0.2124, 0.4375, 0.2566, 0.5625, 0.2124, 0.5625, 0.0, 1.0, 0.3894, 0.4375, 0.0, 0.0, 0.2566, 0.4375, 0.4336, 0.4375, 0.0, 0.0, 0.3894, 0.4375, 0.3894, 0.5625, 0.2566, 0.4375, 0.2566, 0.5625, 0.3894, 0.5625, 0.3894, 0.4375, 0.2566, 0.4375, 0.3894, 0.5625, 0.2566, 0.5625, 0.0, 1.0, 0.4336, 0.5625, 0.3894, 0.5625, 0.0, 1.0, 0.5664, 0.4375, 0.4336, 0.4375, 0.4336, 0.5625, 0.5664, 0.5625, 0.5664, 0.4375, 0.4336, 0.5625, 0.7434, 0.5625, 0.6106, 0.4375, 0.6106, 0.5625, 0.7434, 0.5625, 0.7434, 0.4375, 0.6106, 0.4375, 1.0, 0.0, 0.7434, 0.4375, 0.7876, 0.4375, 1.0, 0.0, 0.5664, 0.4375, 0.6106, 0.4375, 1.0, 0.0, 0.6106, 0.4375, 0.7434, 0.4375, 1.0, 0.0, 0.4336, 0.4375, 0.5664, 0.4375, 1.0, 0.0, 0.0, 0.0, 0.4336, 0.4375, 0.9204, 0.4375, 1.0, 0.0, 0.7876, 0.4375, 0.9646, 0.4375, 1.0, 0.0, 0.9204, 0.4375, 0.9204, 0.5625, 0.7876, 0.4375, 0.7876, 0.5625, 0.9204, 0.5625, 0.9204, 0.4375, 0.7876, 0.4375, 0.9646, 0.5625, 1.0, 0.0, 0.9646, 0.4375, 1.0, 1.0, 0.9646, 0.5625, 0.9204, 0.5625, 1.0, 1.0, 0.7876, 0.5625, 0.7434, 0.5625, 1.0, 1.0, 0.6106, 0.5625, 0.5664, 0.5625, 1.0, 1.0, 0.4336, 0.5625, 0.0, 1.0, 1.0, 1.0, 0.5664, 0.5625, 0.4336, 0.5625, 1.0, 1.0, 0.7434, 0.5625, 0.6106, 0.5625, 1.0, 1.0, 0.9204, 0.5625, 0.7876, 0.5625, 1.0, 1.0, 1.0, 0.0, 0.9646, 0.5625, 1.0, 0.0, 0.0, 1.0, 0.0, 0.0, 1.0, 1.0, 0.0, 1.0, 1.0, 0.0, 1.0, 0.0, 1.0, 1.0, 0.0, 1.0, 1.0, 0.0, 0.0, 1.0, 0.0, 0.0, 0.1786, 0.2473, 0.1786, 1.0, 0.0, 1.0, 0.1786, 0.2473, 0.0, 1.0, 0.0, 0.03226, 0.04643, 0.03226, 0.1786, 0.2473, 0.0, 0.03226, 0.09643, 0.03226, 0.1786, 0.2473, 0.04643, 0.03226, 0.075, 0.0, 0.04643, 0.03226, 0.06786, 0.0, 0.075, 0.0, 0.09643, 0.03226, 0.04643, 0.03226, 0.25, 0.2473, 0.1786, 0.2473, 0.09643, 0.03226, 0.75, 0.2473, 0.75, 1.0, 0.25, 1.0, 0.75, 0.2473, 0.25, 1.0, 0.25, 0.2473, 0.75, 0.2473, 0.25, 0.2473, 0.09643, 0.03226, 0.8214, 0.2473, 1.0, 1.0, 0.8214, 1.0, 0.9036, 0.03226, 0.8214, 0.2473, 0.75, 0.2473, 0.9036, 0.03226, 0.75, 0.2473, 0.09643, 0.03226, 0.9536, 0.03226, 0.8214, 0.2473, 0.9036, 0.03226, 0.9321, 0.0, 0.9036, 0.03226, 0.925, 0.0, 0.9321, 0.0, 0.9536, 0.03226, 0.9036, 0.03226, 1.0, 0.03226, 1.0, 1.0, 0.8214, 0.2473, 1.0, 0.03226, 0.8214, 0.2473, 0.9536, 0.03226, 0.9429, 1.0, 0.0, 0.0, 0.0, 1.0, 1.0, 0.0, 0.9429, 1.0, 1.0, 0.5, 1.0, 0.0, 0.0, 0.0, 0.9429, 1.0, 0.0, 0.0, 1.0, 0.0, 0.8095, 1.0, 0.0, 1.0, 0.0, 0.0, 0.8095, 1.0, 0.0, 1.0, 0.0, 0.0, 1.0, 0.0, 0.0, 1.0, 1.0, 0.0, 1.0, 1.0, 0.1905, 1.0, 0.0, 0.0, 1.0, 0.0, 0.1905, 1.0, 1.0, 0.0, 1.0, 1.0, 0.9429, 1.0, 0.0, 0.0, 1.0, 0.0, 0.9429, 1.0, 0.0, 1.0, 0.0, 0.0, 1.0, 0.5, 0.9429, 1.0, 1.0, 0.0, 1.0, 1.0, 0.0, 0.0, 1.0, 0.0, 1.0, 1.0, 0.0, 1.0, 0.0, 0.0, 1.0, 1.0, 0.0, 0.0, 0.0, 1.0, 1.0, 1.0, 1.0, 0.0, 0.0, 0.0, 1.0, 1.0, 0.0, 0.0, 1.0, 0.0, 1.0, 1.0, 0.0, 1.0, 0.0, 0.0, 1.0, 1.0, 0.0, 0.0, 1.0, 0.0, 1.0, 1.0, 0.0, 1.0, 0.0, 0.0, 0.125, 0.0, 0.0, 1.0, 1.0, 1.0, 0.125, 0.0, 1.0, 1.0, 0.875, 0.0, 0.9091, 0.0, 1.0, 1.0, 0.09091, 1.0, 0.9091, 0.0, 0.09091, 1.0, 0.0, 0.0, 0.5455, 0.2, 0.0, 1.0, 1.0, 1.0, 0.5455, 0.2, 0.0, 0.0, 0.0, 1.0, 0.5455, 0.0, 0.0, 0.0, 0.5455, 0.2, 1.0, 0.2, 0.5455, 0.2, 1.0, 1.0, 0.9, 0.0, 0.0, 1.0, 0.0, 0.0, 1.0, 1.0, 0.9, 0.0, 1.0, 0.5, 1.0, 1.0, 0.0, 1.0, 0.9, 0.0, 1.0, 1.0, 0.0, 0.0, 1.0, 0.0, 1.0, 1.0, 0.0, 1.0, 0.0, 0.0, 1.0, 0.0, 0.0, 1.0, 0.0, 0.0, 1.0, 1.0, 0.0, 1.0, 1.0, 0.0, 0.9, 0.0, 0.0, 1.0, 1.0, 1.0, 0.9, 0.0, 0.0, 0.0, 0.0, 1.0, 1.0, 0.5, 0.9, 0.0, 1.0, 1.0, 0.5455, 0.8, 0.0, 1.0, 0.5455, 1.0, 0.0, 0.0, 0.0, 1.0, 0.5455, 0.8, 1.0, 0.0, 0.5455, 0.8, 1.0, 0.8, 1.0, 0.0, 0.0, 0.0, 0.5455, 0.8, 1.0, 0.0, 0.0, 1.0, 1.0, 1.0, 1.0, 0.0, 0.0, 0.0, 0.0, 1.0, 0.875, 0.0, 1.0, 1.0, 0.0, 1.0, 0.875, 0.0, 0.0, 1.0, 0.125, 0.0, 0.9091, 1.0, 0.0, 1.0, 0.09091, 0.0, 1.0, 0.0, 0.9091, 1.0, 0.09091, 0.0, 0.75, 1.0, 1.0, 0.0, 0.25, 0.0, 0.75, 1.0, 0.25, 0.0, 0.0, 1.0, 0.9231, 0.0, 1.0, 1.0, 0.0, 1.0, 0.9231, 0.0, 0.0, 1.0, 0.07692, 0.0, 1.0, 1.0, 0.8214, 0.5505, 0.8795, 0.4935, 1.0, 1.0, 0.8795, 0.4935, 0.9294, 0.403, 1.0, 1.0, 0.9294, 0.403, 0.9677, 0.2849, 1.0, 1.0, 0.9677, 0.2849, 0.9918, 0.1475, 0.7591, 0.5699, 0.8214, 0.5505, 1.0, 1.0, 0.0, 1.0, 0.008209, 0.1475, 0.03228, 0.2849, 0.0, 1.0, 0.03228, 0.2849, 0.07056, 0.403, 0.0, 1.0, 0.07056, 0.403, 0.1205, 0.4935, 0.0, 1.0, 0.1205, 0.4935, 0.1786, 0.5505, 0.0, 1.0, 0.1786, 0.5505, 0.2409, 0.5699, 0.0, 0.0, 0.008209, 0.1475, 0.0, 1.0, 0.0, 1.0, 0.7591, 0.5699, 1.0, 1.0, 0.0, 1.0, 0.2409, 0.5699, 0.7591, 0.5699, 1.0, 1.0, 0.9918, 0.1475, 1.0, 0.0, 0.2588, 0.9659, 0.0, 1.0, 0.0, 1.0, 0.2588, 0.9659, 0.2588, 0.9659, 0.0, 1.0, 0.5, 0.866, 0.5, 0.866, 0.2588, 0.9659, 0.5, 0.866, 0.2588, 0.9659, 0.2588, 0.9659, 0.7071, 0.7071, 0.7071, 0.7071, 0.5, 0.866, 0.7071, 0.7071, 0.5, 0.866, 0.5, 0.866, 0.866, 0.5, 0.866, 0.5, 0.7071, 0.7071, 0.866, 0.5, 0.7071, 0.7071, 0.7071, 0.7071, 0.9659, 0.2588, 0.9659, 0.2588, 0.866, 0.5, 0.9659, 0.2588, 0.866, 0.5, 0.866, 0.5, 1.0, 0.0, 1.0, 0.0, 0.9659, 0.2588, 1.0, 0.0, 0.9659, 0.2588, 0.9659, 0.2588, 0.1333, 0.2467, 0.1333, 0.0, 0.0, 0.0, 0.1394, 0.3381, 0.1333, 0.2467, 0.0, 0.0, 0.0, 1.0, 0.157, 0.4233, 0.1394, 0.3381, 0.0, 1.0, 0.1851, 0.4965, 0.157, 0.4233, 0.0, 1.0, 0.2217, 0.5527, 0.1851, 0.4965, 0.0, 1.0, 0.1394, 0.3381, 0.0, 0.0, 0.2643, 0.588, 0.2217, 0.5527, 0.0, 1.0, 0.31, 0.6, 0.2643, 0.588, 0.0, 1.0, 0.69, 0.6, 0.31, 0.6, 0.0, 1.0, 1.0, 0.0, 0.8667, 0.0, 0.8667, 0.2467, 0.8606, 0.3381, 1.0, 0.0, 0.8667, 0.2467, 1.0, 1.0, 0.7357, 0.588, 0.69, 0.6, 1.0, 1.0, 0.7783, 0.5527, 0.7357, 0.588, 1.0, 1.0, 0.8149, 0.4965, 0.7783, 0.5527, 1.0, 1.0, 0.843, 0.4233, 0.8149, 0.4965, 1.0, 1.0, 0.8606, 0.3381, 0.843, 0.4233, 1.0, 1.0, 0.69, 0.6, 0.0, 1.0, 1.0, 1.0, 1.0, 0.0, 0.8606, 0.3381, 0.38, 0.6, 0.1333, 0.4, 0.1333, 0.2, 0.1333, 1.0, 0.1333, 0.4, 0.38, 0.6, 1.0, 0.0, 0.1333, 0.2, 0.0, 0.0, 1.0, 0.0, 0.38, 0.6, 0.1333, 0.2, 0.38, 1.0, 0.1333, 1.0, 0.38, 0.6, 1.0, 0.6, 0.38, 0.6, 1.0, 0.0, 1.0, 1.0, 0.0, 1.0, 0.0, 0.0, 1.0, 1.0, 0.0, 0.0, 1.0, 0.0, 1.0, 1.0, 0.0, 1.0, 0.0, 0.0, 1.0, 1.0, 0.0, 0.0, 1.0, 0.0, 1.0, 0.0, 0.0, 0.0, 0.0, 1.0, 1.0, 0.0, 0.0, 1.0, 1.0, 1.0, 0.38, 0.6, 0.1333, 1.0, 0.38, 1.0, 0.38, 0.6, 0.1333, 0.4, 0.1333, 1.0, 0.1333, 0.2, 0.1333, 0.4, 0.38, 0.6, 1.0, 0.0, 0.38, 0.6, 1.0, 0.6, 1.0, 0.0, 0.0, 0.0, 0.1333, 0.2, 1.0, 0.0, 0.1333, 0.2, 0.38, 0.6, 0.03407, 0.2588, 0.0, 0.0, 0.0, 0.0, 0.03407, 0.2588, 0.03407, 0.2588, 0.0, 0.0, 0.134, 0.5, 0.134, 0.5, 0.03407, 0.2588, 0.134, 0.5, 0.03407, 0.2588, 0.03407, 0.2588, 0.2929, 0.7071, 0.2929, 0.7071, 0.134, 0.5, 0.2929, 0.7071, 0.134, 0.5, 0.134, 0.5, 0.5, 0.866, 0.5, 0.866, 0.2929, 0.7071, 0.5, 0.866, 0.2929, 0.7071, 0.2929, 0.7071, 0.7412, 0.9659, 0.7412, 0.9659, 0.5, 0.866, 0.7412, 0.9659, 0.5, 0.866, 0.5, 0.866, 1.0, 1.0, 1.0, 1.0, 0.7412, 0.9659, 1.0, 1.0, 0.7412, 0.9659, 0.7412, 0.9659, 1.0, 1.0, 0.0, 0.0, 0.0, 1.0, 1.0, 1.0, 1.0, 0.0, 0.0, 0.0, 1.0, 0.0, 1.0, 1.0, 0.0, 1.0, 1.0, 0.0, 0.0, 1.0, 0.0, 0.0, 1.0, 1.0, 0.0, 1.0, 0.0, 0.0, 1.0, 1.0, 0.0, 0.0, 1.0, 0.0, 0.25, 1.0, 1.0, 1.0, 0.75, 0.0, 0.0, 0.0, 0.25, 1.0, 0.75, 0.0, 1.0, 0.0, 1.0, 1.0, 0.0, 1.0, 1.0, 0.0, 0.0, 1.0, 0.0, 0.0, 0.9429, 1.0, 1.0, 0.0, 0.0, 0.0, 0.9429, 1.0, 0.0, 0.0, 0.0, 1.0, 1.0, 0.5, 1.0, 0.0, 0.9429, 1.0, 0.0, 1.0, 1.0, 1.0, 1.0, 0.0, 0.0, 1.0, 1.0, 0.0, 0.0, 0.0, 1.0, 0.0, 0.0, 1.0, 0.0, 0.0, 1.0, 0.0, 1.0, 1.0, 0.0, 1.0, 1.0, 0.0, 1.0, 1.0, 0.0, 1.0, 1.0, 0.0, 0.0, 1.0, 0.0, 0.0, 1.0, 0.0, 1.0, 1.0, 0.0, 1.0, 1.0, 0.0, 0.0, 1.0, 0.0, 0.0, 1.0, 0.0, 0.0, 1.0, 0.0, 0.0, 1.0, 0.0, 1.0, 1.0, 0.0, 1.0, 1.0, 0.0, 1.0, 1.0, 0.0, 1.0, 1.0, 0.0, 0.0, 1.0, 0.0, 0.0, 0.0, 1.0, 1.0, 0.0, 1.0, 1.0, 0.0, 1.0, 0.0, 0.0, 1.0, 0.0, 0.0, 1.0, 1.0, 0.0, 1.0, 1.0, 0.0, 1.0, 0.0, 0.0, 1.0, 0.0, 0.68, 1.0, 1.0, 0.0, 0.0, 0.0, 0.68, 1.0, 0.0, 0.0, 0.32, 1.0, 0.0, 1.0, 1.0, 0.0, 0.0, 0.0, 0.0, 1.0, 1.0, 1.0, 1.0, 0.0, 0.0, 0.0, 0.68, 1.0, 1.0, 0.0, 0.0, 0.0, 0.32, 1.0, 0.68, 1.0, 1.0, 1.0, 0.0, 1.0, 0.0, 0.0, 1.0, 1.0, 0.0, 0.0, 1.0, 0.0, 1.0, 1.0, 0.0, 0.0, 1.0, 0.0, 1.0, 1.0, 0.0, 1.0, 0.0, 0.0, 0.0, 1.0, 1.0, 0.0, 0.0, 0.0, 0.0, 1.0, 1.0, 1.0, 1.0, 0.0, 0.0, 1.0, 1.0, 1.0, 1.0, 0.0, 0.0, 1.0, 1.0, 0.0, 0.0, 0.0, 0.32, 1.0, 0.0, 0.0, 1.0, 0.0, 0.32, 1.0, 1.0, 0.0, 0.68, 1.0, 0.32, 1.0, 1.0, 0.0, 0.68, 1.0, 0.32, 1.0, 0.0, 0.0, 1.0, 0.0, 0.0, 1.0, 1.0, 0.0, 0.0, 0.0, 0.0, 1.0, 1.0, 1.0, 1.0, 0.0, 0.0, 1.0, 1.0, 1.0, 1.0, 0.0, 0.0, 1.0, 1.0, 0.0, 0.0, 0.0, 0.0, 1.0, 0.32, 0.0, 0.68, 0.0, 0.0, 1.0, 0.68, 0.0, 1.0, 1.0, 0.68, 0.0, 1.0, 1.0, 0.0, 1.0, 0.68, 0.0, 0.0, 1.0, 0.32, 0.0, 1.0, 1.0, 0.0, 1.0, 0.0, 0.0, 1.0, 1.0, 0.0, 0.0, 1.0, 0.0, 0.32, 0.0, 1.0, 1.0, 0.68, 0.0, 0.32, 0.0, 0.0, 1.0, 1.0, 1.0, 0.32, 0.0, 1.0, 1.0, 0.68, 0.0, 0.32, 0.0, 0.0, 1.0, 1.0, 1.0, 0.0, 1.0, 1.0, 0.0, 1.0, 1.0, 0.0, 1.0, 0.0, 0.0, 1.0, 0.0, 0.0, 1.0, 1.0, 0.0, 1.0, 1.0, 0.0, 1.0, 0.0, 0.0, 1.0, 0.0, 0.68, 1.0, 1.0, 0.0, 0.0, 0.0, 0.68, 1.0, 0.0, 0.0, 0.32, 1.0, 1.0, 0.0, 0.0, 1.0, 0.0, 0.0, 1.0, 0.0, 1.0, 1.0, 0.0, 1.0, 0.0, 0.0, 0.68, 1.0, 1.0, 0.0, 0.0, 0.0, 0.32, 1.0, 0.68, 1.0, 1.0, 1.0, 0.0, 1.0, 0.0, 0.0, 1.0, 1.0, 0.0, 0.0, 1.0, 0.0, 1.0, 1.0, 0.0, 0.0, 1.0, 0.0, 1.0, 1.0, 0.0, 1.0, 0.0, 0.0, 0.0, 1.0, 1.0, 0.0, 0.0, 0.0, 0.0, 1.0, 1.0, 1.0, 1.0, 0.0, 0.0, 1.0, 1.0, 1.0, 1.0, 0.0, 0.0, 1.0, 1.0, 0.0, 0.0, 0.0, 0.32, 1.0, 0.0, 0.0, 1.0, 0.0, 0.32, 1.0, 1.0, 0.0, 0.68, 1.0, 0.32, 1.0, 1.0, 0.0, 0.68, 1.0, 0.32, 1.0, 0.0, 0.0, 1.0, 0.0, 0.0, 1.0, 1.0, 0.0, 0.0, 0.0, 0.0, 1.0, 1.0, 1.0, 1.0, 0.0, 0.0, 1.0, 1.0, 1.0, 1.0, 0.0, 0.0, 1.0, 1.0, 0.0, 0.0, 0.0, 0.0, 1.0, 0.32, 0.0, 0.68, 0.0, 0.0, 1.0, 0.68, 0.0, 1.0, 1.0, 0.68, 0.0, 1.0, 1.0, 0.0, 1.0, 0.68, 0.0, 0.0, 1.0, 0.32, 0.0, 1.0, 1.0, 1.0, 0.0, 0.0, 0.0, 1.0, 1.0, 0.0, 0.0, 0.0, 1.0, 0.32, 0.0, 1.0, 1.0, 0.68, 0.0, 0.32, 0.0, 0.0, 1.0, 1.0, 1.0, 0.32, 0.0, 1.0, 1.0, 0.68, 0.0, 0.32, 0.0, 0.0, 1.0, 1.0, 1.0, 0.0, 1.0, 1.0, 0.0, 1.0, 1.0, 0.0, 1.0, 0.0, 0.0, 1.0, 0.0, 0.0, 1.0, 1.0, 0.0, 1.0, 1.0, 0.0, 1.0, 0.0, 0.0, 1.0, 0.0, 0.68, 1.0, 1.0, 0.0, 0.0, 0.0, 0.68, 1.0, 0.0, 0.0, 0.32, 1.0, 1.0, 0.0, 0.0, 1.0, 0.0, 0.0, 1.0, 0.0, 1.0, 1.0, 0.0, 1.0, 0.0, 0.0, 0.68, 1.0, 1.0, 0.0, 0.0, 0.0, 0.32, 1.0, 0.68, 1.0, 1.0, 1.0, 0.0, 1.0, 0.0, 0.0, 1.0, 1.0, 0.0, 0.0, 1.0, 0.0, 1.0, 1.0, 0.0, 0.0, 1.0, 0.0, 1.0, 1.0, 0.0, 1.0, 0.0, 0.0, 0.0, 1.0, 1.0, 0.0, 0.0, 0.0, 0.0, 1.0, 1.0, 1.0, 1.0, 0.0, 0.0, 1.0, 1.0, 1.0, 1.0, 0.0, 0.0, 1.0, 1.0, 0.0, 0.0, 0.0, 0.32, 1.0, 0.0, 0.0, 1.0, 0.0, 0.32, 1.0, 1.0, 0.0, 0.68, 1.0, 0.32, 1.0, 1.0, 0.0, 0.68, 1.0, 0.32, 1.0, 0.0, 0.0, 1.0, 0.0, 0.0, 1.0, 1.0, 0.0, 0.0, 0.0, 0.0, 1.0, 1.0, 1.0, 1.0, 0.0, 0.0, 1.0, 1.0, 1.0, 1.0, 0.0, 0.0, 1.0, 1.0, 0.0, 0.0, 0.0, 0.0, 1.0, 0.32, 0.0, 0.68, 0.0, 0.0, 1.0, 0.68, 0.0, 1.0, 1.0, 0.68, 0.0, 1.0, 1.0, 0.0, 1.0, 0.68, 0.0, 0.0, 1.0, 0.32, 0.0, 1.0, 1.0, 1.0, 0.0, 0.0, 0.0, 1.0, 1.0, 0.0, 0.0, 0.0, 1.0, 0.32, 0.0, 1.0, 1.0, 0.68, 0.0, 0.32, 0.0, 0.0, 1.0, 1.0, 1.0, 0.32, 0.0, 1.0, 1.0, 0.68, 0.0, 0.32, 0.0, 0.0, 1.0, 1.0, 1.0, 0.0, 1.0, 1.0, 0.0, 1.0, 1.0, 0.0, 1.0, 0.0, 0.0, 1.0, 0.0, 0.0, 1.0, 1.0, 0.0, 1.0, 1.0, 0.0, 1.0, 0.0, 0.0, 1.0, 0.0, 0.68, 1.0, 1.0, 0.0, 0.0, 0.0, 0.68, 1.0, 0.0, 0.0, 0.32, 1.0, 0.0, 1.0, 1.0, 0.0, 0.0, 0.0, 0.0, 1.0, 1.0, 1.0, 1.0, 0.0, 0.0, 0.0, 0.68, 1.0, 1.0, 0.0, 0.0, 0.0, 0.32, 1.0, 0.68, 1.0, 1.0, 1.0, 0.0, 1.0, 0.0, 0.0, 1.0, 1.0, 0.0, 0.0, 1.0, 0.0, 1.0, 1.0, 0.0, 0.0, 1.0, 0.0, 1.0, 1.0, 0.0, 1.0, 0.0, 0.0, 0.0, 1.0, 1.0, 0.0, 0.0, 0.0, 0.0, 1.0, 1.0, 1.0, 1.0, 0.0, 0.0, 1.0, 1.0, 1.0, 1.0, 0.0, 0.0, 1.0, 1.0, 0.0, 0.0, 0.0, 0.32, 1.0, 0.0, 0.0, 1.0, 0.0, 0.32, 1.0, 1.0, 0.0, 0.68, 1.0, 0.32, 1.0, 1.0, 0.0, 0.68, 1.0, 0.32, 1.0, 0.0, 0.0, 1.0, 0.0, 0.0, 1.0, 1.0, 0.0, 0.0, 0.0, 0.0, 1.0, 1.0, 1.0, 1.0, 0.0, 0.0, 1.0, 1.0, 1.0, 1.0, 0.0, 0.0, 1.0, 1.0, 0.0, 0.0, 0.0, 0.0, 1.0, 0.32, 0.0, 0.68, 0.0, 0.0, 1.0, 0.68, 0.0, 1.0, 1.0, 0.68, 0.0, 1.0, 1.0, 0.0, 1.0, 0.68, 0.0, 0.0, 1.0, 0.32, 0.0, 1.0, 1.0, 0.0, 1.0, 0.0, 0.0, 1.0, 1.0, 0.0, 0.0, 1.0, 0.0, 0.32, 0.0, 1.0, 1.0, 0.68, 0.0, 0.32, 0.0, 0.0, 1.0, 1.0, 1.0, 0.32, 0.0, 1.0, 1.0, 0.68, 0.0, 0.32, 0.0, 0.0, 1.0, 1.0, 1.0, 0.0, 1.0, 1.0, 0.0, 1.0, 1.0, 0.0, 1.0, 0.0, 0.0, 1.0, 0.0, 0.0, 1.0, 1.0, 0.0, 1.0, 1.0, 0.0, 1.0, 0.0, 0.0, 1.0, 0.0, 0.68, 1.0, 1.0, 0.0, 0.0, 0.0, 0.68, 1.0, 0.0, 0.0, 0.32, 1.0, 0.0, 1.0, 1.0, 0.0, 0.0, 0.0, 0.0, 1.0, 1.0, 1.0, 1.0, 0.0, 0.0, 0.0, 0.68, 1.0, 1.0, 0.0, 0.0, 0.0, 0.32, 1.0, 0.68, 1.0, 1.0, 1.0, 0.0, 1.0, 0.0, 0.0, 1.0, 1.0, 0.0, 0.0, 1.0, 0.0, 1.0, 1.0, 0.0, 0.0, 1.0, 0.0, 1.0, 1.0, 0.0, 1.0, 0.0, 0.0, 0.0, 1.0, 1.0, 0.0, 0.0, 0.0, 0.0, 1.0, 1.0, 1.0, 1.0, 0.0, 0.0, 1.0, 1.0, 1.0, 1.0, 0.0, 0.0, 1.0, 1.0, 0.0, 0.0, 0.0, 0.32, 1.0, 0.0, 0.0, 1.0, 0.0, 0.32, 1.0, 1.0, 0.0, 0.68, 1.0, 0.32, 1.0, 1.0, 0.0, 0.68, 1.0, 0.32, 1.0, 0.0, 0.0, 1.0, 0.0, 0.0, 1.0, 1.0, 0.0, 0.0, 0.0, 0.0, 1.0, 1.0, 1.0, 1.0, 0.0, 0.0, 1.0, 1.0, 1.0, 1.0, 0.0, 0.0, 1.0, 1.0, 0.0, 0.0, 0.0, 0.0, 1.0, 0.32, 0.0, 0.68, 0.0, 0.0, 1.0, 0.68, 0.0, 1.0, 1.0, 0.68, 0.0, 1.0, 1.0, 0.0, 1.0, 0.68, 0.0, 0.0, 1.0, 0.32, 0.0, 1.0, 1.0, 0.0, 1.0, 0.0, 0.0, 1.0, 1.0, 0.0, 0.0, 1.0, 0.0, 0.32, 0.0, 1.0, 1.0, 0.68, 0.0, 0.32, 0.0, 0.0, 1.0, 1.0, 1.0, 0.32, 0.0, 1.0, 1.0, 0.68, 0.0, 0.32, 0.0, 0.0, 1.0, 1.0, 1.0, 0.68, 1.0, 1.0, 0.0, 0.0, 0.0, 0.68, 1.0, 0.0, 0.0, 0.32, 1.0, 0.0, 0.5, 1.0, 0.0, 1.0, 1.0, 1.0, 0.0, 0.0, 1.0, 0.0, 1.0, 1.0, 0.0, 1.0, 0.0, 0.0, 1.0])
me_shape_9_indexedfaceset_006.materials.append(mat_plastic_matte_black_001)
me_shape_9_indexedfaceset_006.materials.append(mat_metal_goldpins_1)
me_shape_9_indexedfaceset_006.update()
me_shape_9_indexedfaceset_006.normals_split_custom_set([tuple(v) for v in zip(*[iter([-0.9904, 0.0, -0.1382, -1.0, 0.0, 0.0, -1.0, 0.0, 0.0, -0.9904, 0.0, -0.1382, -0.9904, 0.0, -0.1382, -1.0, 0.0, 0.0, -1.0, 0.0, 0.0, -1.0, 0.0, 0.0, -1.0, 0.0, 0.0, -1.0, 0.0, 0.0, -1.0, 0.0, 0.0, -1.0, 0.0, 0.0, 0.0, 1.0, 6.727e-07, 0.0, 1.0, 3.974e-06, 0.0, 1.0, 4.883e-08, 0.0, 1.0, -6.518e-08, 0.0, 1.0, 6.727e-07, 0.0, 1.0, 4.883e-08, 0.0, 1.0, 1.226e-09, 0.0, 1.0, 4.883e-08, 0.0, 1.0, -3.825e-08, 0.0, 1.0, 1.226e-09, 0.0, 1.0, -3.825e-08, 0.0, 1.0, 0.0, 0.0, 1.0, 1.226e-09, 0.0, 1.0, -4.361e-08, 0.0, 1.0, -6.518e-08, 0.0, 1.0, 1.226e-09, 0.0, 1.0, -6.518e-08, 0.0, 1.0, 4.883e-08, 0.0, 1.0, 0.0, 0.0, 1.0, -4.361e-08, 0.0, 1.0, 1.226e-09, 0.0, 1.0, 0.0, 0.0, 1.0, -4.361e-08, 0.0, 1.0, 0.0, 0.0, 1.0, 0.0, 0.0, 1.0, 1.226e-09, 0.0, 1.0, 0.0, 0.0, 1.0, -2.447e-08, 0.0, 1.0, 1.987e-06, 0.0, 1.0, 1.3e-07, 0.0, 1.0, -2.447e-08, 0.0, 1.0, 1.3e-07, 0.0, 1.0, -1.015e-07, 0.0, 1.0, 0.0, 0.0, 1.0, 0.0, 0.0, 1.0, 0.0, 0.0, 1.0, 0.0, 0.0, 1.0, -1.015e-07, 0.0, 1.0, 0.0, 0.0, 1.0, 0.0, 0.0, 1.0, 0.0, 0.0, 1.0, 0.0, 0.0, 1.0, 1.018e-11, 0.0, 1.0, -4.45e-08, 0.0, 1.0, -2.447e-08, 0.0, 1.0, 1.018e-11, 0.0, 1.0, 0.0, 0.0, 1.0, 0.0, 0.0, 1.0, 1.018e-11, 0.0, 1.0, -2.447e-08, 0.0, 1.0, -1.015e-07, 0.0, 1.0, 1.018e-11, 0.0, 1.0, -1.015e-07, 0.0, 1.0, 0.0, 0.0, 1.0, 0.0, 0.0, 1.0, 1.018e-11, 0.0, 1.0, 0.0, 0.0, 1.0, 0.0, 0.0, 1.0, 1.018e-11, 0.0, 1.0, 0.0, 0.0, 1.0, 0.0, 0.0, 1.0, -4.45e-08, 0.0, 1.0, 1.018e-11, 0.0, 1.0, -1.015e-07, 0.0, 1.0, -6.518e-08, 0.0, 1.0, -4.361e-08, 0.0, 1.0, -1.015e-07, 0.0, 1.0, -4.361e-08, 0.0, 1.0, 0.0, -0.9285, 0.0, 0.3714, -0.9285, 0.0, 0.3714, -0.9285, 0.0, 0.3714, -0.9285, 0.0, 0.3714, -0.9285, 0.0, 0.3714, -0.9285, 0.0, 0.3714, 0.0, 0.0, 1.0, 0.0, 0.0, 1.0, 0.0, 0.0, 1.0, 0.0, 0.0, 1.0, 0.0, 0.0, 1.0, 0.0, 0.0, 1.0, -1.217e-06, 0.0, 1.0, -1.49e-06, 0.0, 1.0, 3.561e-07, 0.0, 1.0, -1.217e-06, 0.0, 1.0, 3.561e-07, 0.0, 1.0, 4.47e-07, 0.0, 1.0, -7.98e-07, 0.0, 1.0, -1.955e-07, 0.0, 1.0, 0.0, 0.0, 1.0, -9.934e-07, 0.0, 1.0, -1.955e-07, 0.0, 1.0, -7.98e-07, 0.0, 1.0, 0.0, 0.0, 1.0, 0.0, 0.0, 1.0, -1.49e-06, 0.0, 1.0, 0.0, 0.0, 1.0, -1.49e-06, 0.0, 1.0, -1.217e-06, 0.0, 1.0, 0.0, 0.0, 1.0, 0.0, 0.0, 1.0, -1.955e-07, 0.0, 1.0, 0.0, 0.0, 1.0, 0.0, 0.0, 1.0, 0.0, 0.0, 1.0, 0.0, 0.0, 1.0, 0.0, 0.0, 1.0, 0.0, 0.0, 1.0, 0.0, 0.0, 1.0, 0.0, 0.0, 1.0, 0.0, 0.0, 1.0, 0.0, 0.0, 1.0, 0.0, 0.0, 1.0, 0.0, 0.0, 1.0, 0.0, 0.0, 1.0, 0.0, 0.0, 1.0, 0.0, 0.0, 1.0, 9.313e-07, 0.0, 1.0, 0.0, 0.0, 1.0, 0.0, 0.0, 1.0, 8.001e-07, 0.0, 1.0, 0.0, 0.0, 1.0, 0.0, 0.0, 1.0, 8.001e-07, 0.0, 1.0, 0.0, 0.0, 1.0, 9.313e-07, 0.0, 1.0, 4.373e-08, 0.0, 1.0, 0.0, 0.0, 1.0, 0.0, 0.0, 1.0, 4.373e-08, 0.0, 1.0, 8.001e-07, 0.0, 1.0, 9.313e-07, 0.0, 1.0, 0.0, 0.0, 1.0, 4.373e-08, 0.0, 1.0, 0.0, 0.0, 1.0, 0.0, 0.0, 1.0, 8.001e-07, 0.0, 1.0, 4.373e-08, 0.0, 1.0, -7.98e-07, 0.0, 1.0, 4.47e-07, 0.0, 1.0, 3.561e-07, 0.0, 1.0, 3.561e-07, 0.0, 1.0, -9.934e-07, 0.0, 1.0, -7.98e-07, 0.0, 1.0, 0.0, 0.0, 1.0, 9.313e-07, 0.0, 1.0, 0.0, 0.0, 1.0, -1.0, 0.0, 0.0, -1.0, 0.0, 0.0, -1.0, 0.0, 0.0, -1.0, 0.0, 0.0, -1.0, 0.0, 0.0, -1.0, 0.0, 0.0, -1.0, 0.0, 0.0, -1.0, 0.0, 0.0, -1.0, 0.0, 0.0, -5.019e-07, 0.0, 1.0, -1.312e-07, 0.0, 1.0, 0.0, 0.0, 1.0, 0.0, 0.0, 1.0, -5.019e-07, 0.0, 1.0, 0.0, 0.0, 1.0, -1.236e-07, 0.0, 1.0, 0.0, 0.0, 1.0, -1.312e-07, 0.0, 1.0, -1.236e-07, 0.0, 1.0, -1.312e-07, 0.0, 1.0, -5.019e-07, 0.0, 1.0, 0.0, 0.0, 1.0, 0.0, 0.0, 1.0, 0.0, 0.0, 1.0, 0.0, 0.0, 1.0, 0.0, 0.0, 1.0, 0.0, 0.0, 1.0, 0.0, 0.0, 1.0, 0.0, 0.0, 1.0, -1.236e-07, 0.0, 1.0, 0.0, 0.0, 1.0, 0.0, 0.0, 1.0, 0.0, 0.0, 1.0, 0.0, 0.0, 1.0, 0.0, 0.0, 1.0, 0.0, 0.0, 1.0, 0.0, 0.0, 1.0, 0.0, 0.0, 1.0, 0.0, 0.0, 1.0, 0.0, 0.0, 1.0, 0.0, 0.0, 1.0, 0.0, 0.0, 1.0, 0.0, 0.0, 1.0, 0.0, 0.0, 1.0, 0.0, 0.0, 1.0, 0.0, 0.0, 1.0, 0.0, 0.0, 1.0, 0.0, 0.0, 1.0, 0.0, 0.0, 1.0, 0.0, 0.0, 1.0, 0.0, 0.0, 1.0, 0.0, 0.0, 1.0, 0.0, 0.0, 1.0, 0.0, 0.0, 1.0, 0.0, 0.0, 1.0, 0.0, 0.0, 1.0, 0.0, 0.0, 1.0, 0.0, 0.0, 1.0, 0.0, 0.0, 1.0, 0.0, 0.0, 1.0, 0.0, 0.0, 1.0, 0.0, 0.0, 1.0, 0.0, 0.0, 1.0, 0.0, 0.0, 1.0, 0.0, 0.0, 1.0, 0.0, 0.0, 1.0, 0.0, 0.0, 1.0, 0.0, 0.0, 1.0, 0.0, 0.0, 1.0, 0.0, 0.0, 1.0, 0.0, 0.0, 1.0, 0.0, 0.0, 1.0, 0.0, 0.0, 1.0, 0.0, 0.0, 1.0, 0.0, 0.0, 1.0, 0.0, 0.0, 1.0, 0.0, 0.0, 1.0, 0.0, 0.0, 1.0, 0.0, 0.0, 1.0, 0.0, 0.0, 1.0, 0.0, 0.0, 1.0, 0.0, 0.0, 1.0, 0.0, 0.0, 1.0, 0.0, 0.0, 1.0, 0.0, 0.0, 1.0, 0.0, 0.0, 1.0, 0.0, 0.0, 1.0, 0.0, 0.0, 1.0, 0.0, 0.0, 1.0, 0.0, 0.0, 1.0, 0.0, 0.0, 1.0, 0.0, 0.0, 1.0, 0.0, 0.0, 1.0, 0.0, 0.0, 1.0, 0.0, 0.0, 1.0, 0.0, 0.0, 1.0, 0.0, 0.0, 1.0, 0.0, 0.0, 1.0, 0.0, 0.0, 1.0, 0.0, 0.0, 1.0, 0.0, 0.0, 1.0, 0.0, 0.0, 1.0, 0.0, 0.0, 1.0, 0.0, 0.0, 1.0, 0.0, 0.0, 1.0, 0.0, 0.0, 1.0, 0.0, 0.0, 1.0, 0.0, 0.0, 1.0, 0.0, 0.0, 1.0, 0.0, 0.0, 1.0, 0.0, 0.0, 1.0, -4.473e-08, 0.0, 1.0, 0.0, 0.0, 1.0, 0.0, 0.0, 1.0, 1.046e-07, 0.0, 1.0, -4.473e-08, 0.0, 1.0, 0.0, 0.0, 1.0, -5.402e-08, 0.0, 1.0, 0.0, 0.0, 1.0, 0.0, 0.0, 1.0, -5.402e-08, 0.0, 1.0, -4.473e-08, 0.0, 1.0, 1.046e-07, 0.0, 1.0, -5.402e-08, 0.0, 1.0, 0.0, 0.0, 1.0, -5.019e-07, 0.0, 1.0, -5.402e-08, 0.0, 1.0, -5.019e-07, 0.0, 1.0, -4.473e-08, 0.0, 1.0, -5.402e-08, 0.0, 1.0, 0.0, 0.0, 1.0, 0.0, 0.0, 1.0, -5.402e-08, 0.0, 1.0, 0.0, 0.0, 1.0, 0.0, 0.0, 1.0, 0.0, 0.0, 1.0, 0.0, 0.0, 1.0, 0.0, 0.0, 1.0, 0.0, 0.0, 1.0, 0.0, 0.0, 1.0, 0.0, 0.0, 1.0, 0.0, 0.0, 1.0, 0.0, 0.0, 1.0, 0.0, 0.0, 1.0, 0.0, 0.0, 1.0, 0.0, 0.0, 1.0, 0.0, 0.0, 1.0, 0.0, 0.0, 1.0, 0.0, 0.0, 1.0, 0.0, 0.0, 1.0, 0.0, 0.0, 1.0, 0.0, 0.0, 1.0, 0.0, 0.0, 1.0, 0.0, 0.0, 1.0, 0.0, 0.0, 1.0, 0.0, 0.0, 1.0, 0.0, 0.0, 1.0, 0.0, 0.0, 1.0, 0.0, 0.0, 1.0, -1.0, 0.0, 0.0, -0.9904, 0.0, 0.1382, -0.9904, 0.0, 0.1382, -1.0, 0.0, 0.0, -1.0, 0.0, 0.0, -0.9904, 0.0, 0.1382, 0.0, 0.9904, 0.1382, 0.0, 1.0, 0.0, 0.0, 1.0, 0.0, 0.0, 0.9904, 0.1382, 0.0, 1.0, 0.0, 0.0, 0.9904, 0.1382, 0.0, 1.0, 0.0, 0.0, 0.9904, -0.1382, 0.0, 1.0, 0.0, 0.0, 1.0, 0.0, 0.0, 0.9904, -0.1382, 0.0, 0.9904, -0.1382, 0.0, 0.9904, 0.1382, 0.0, 0.9524, 0.3048, 0.0, 0.9524, 0.3048, 0.0, 0.9904, 0.1382, 0.0, 0.9524, 0.3048, 0.0, 0.9904, 0.1382, 0.9524, 0.0, 0.3048, 0.9904, 0.0, 0.1382, 0.9904, 0.0, 0.1382, 0.9524, 0.0, 0.3048, 0.9904, 0.0, 0.1382, 0.9524, 0.0, 0.3048, 0.0, 0.0, 1.0, 0.0, 0.0, 1.0, 0.0, 0.0, 1.0, 0.0, 0.0, 1.0, 0.0, 0.0, 1.0, 0.0, 0.0, 1.0, 0.0, -0.9524, 0.3048, 0.0, -0.9904, 0.1382, 0.0, -0.9524, 0.3048, 0.0, -0.9524, 0.3048, 0.0, -0.9904, 0.1382, 0.0, -0.9904, 0.1382, 0.0, -1.0, 0.0, 0.0, -0.9904, 0.1382, 0.0, -1.0, 0.0, 0.0, -1.0, 0.0, 0.0, -0.9904, 0.1382, 0.0, -0.9904, 0.1382, 0.0, -0.9904, -0.1382, 0.0, -1.0, 0.0, 0.0, -1.0, 0.0, 0.0, -0.9904, -0.1382, 0.0, -1.0, 0.0, 0.0, -0.9904, -0.1382, 1.0, 0.0, 0.0, 0.9904, 0.0, 0.1382, 0.9904, 0.0, 0.1382, 1.0, 0.0, 0.0, 0.9904, 0.0, 0.1382, 1.0, 0.0, 0.0, 0.9904, 0.0, -0.1382, 1.0, 0.0, 0.0, 1.0, 0.0, 0.0, 0.9904, 0.0, -0.1382, 1.0, 0.0, 0.0, 0.9904, 0.0, -0.1382, 0.9524, 0.0, -0.3048, 0.9904, 0.0, -0.1382, 0.9904, 0.0, -0.1382, 0.9524, 0.0, -0.3048, 0.9904, 0.0, -0.1382, 0.9524, 0.0, -0.3048, 0.0, 0.0, -1.0, 0.0, 0.0, -1.0, 0.0, 0.0, -1.0, 0.0, 0.0, -1.0, 0.0, 0.0, -1.0, 0.0, 0.0, -1.0, 0.0, 0.9524, -0.3048, 0.0, 0.9904, -0.1382, 0.0, 0.9524, -0.3048, 0.0, 0.9524, -0.3048, 0.0, 0.9904, -0.1382, 0.0, 0.9904, -0.1382, -0.9524, 0.0, -0.3048, -0.9904, 0.0, -0.1382, -0.9524, 0.0, -0.3048, -0.9524, 0.0, -0.3048, -0.9904, 0.0, -0.1382, -0.9904, 0.0, -0.1382, 0.0, -0.9904, -0.1382, 0.0, -0.9524, -0.3048, 0.0, -0.9524, -0.3048, 0.0, -0.9904, -0.1382, 0.0, -0.9524, -0.3048, 0.0, -0.9904, -0.1382, 0.0, 0.0, -1.0, 0.0, 0.0, -1.0, 0.0, 0.0, -1.0, 0.0, 0.0, -1.0, 0.0, 0.0, -1.0, 0.0, 0.0, -1.0, 0.0, 0.0, -1.0, 0.0, 0.0, -1.0, 0.0, 0.0, -1.0, 0.0, 0.0, -1.0, 0.0, 0.0, -1.0, 0.0, 0.0, -1.0, 0.0, 0.0, -1.0, 0.0, 0.0, -1.0, 0.0, 0.0, -1.0, 0.0, 0.0, -1.0, 0.0, 0.0, -1.0, 0.0, 0.0, -1.0, 0.0, 0.0, -1.0, 0.0, 0.0, -1.0, 0.0, 0.0, -1.0, 0.0, 0.0, -1.0, 0.0, 0.0, -1.0, 0.0, 0.0, -1.0, 0.0, 0.0, -1.0, 0.0, 0.0, -1.0, 0.0, 0.0, -1.0, 0.0, 0.0, -1.0, 0.0, 0.0, -1.0, 0.0, 0.0, -1.0, 0.0, 0.0, -1.0, 0.0, 0.0, -1.0, 0.0, 0.0, -1.0, 0.0, 0.0, -1.0, 0.0, 0.0, -1.0, 0.0, 0.0, -1.0, 0.0, 0.0, -1.0, 0.0, 0.0, -1.0, 0.0, 0.0, -1.0, 0.0, 0.0, -1.0, 0.0, 0.0, -1.0, 0.0, 0.0, -1.0, 0.0, 0.0, -1.0, 0.0, 0.0, -1.0, 0.0, 0.0, -1.0, 0.0, 0.0, -1.0, 0.0, 0.0, -1.0, 0.0, 0.0, -1.0, 0.0, 0.0, -1.0, 0.0, 0.0, -1.0, 0.0, 0.0, -1.0, 0.0, 0.0, -1.0, 0.0, 0.0, -1.0, 0.0, 0.0, -1.0, 0.0, 0.0, -1.0, 0.0, 0.0, -1.0, 0.0, 0.0, -1.0, 0.0, 0.0, -1.0, 0.0, 0.0, -1.0, 0.0, 0.0, -1.0, 0.0, 0.0, -1.0, 0.0, 0.0, -1.0, 0.0, 0.0, -1.0, 0.0, 0.0, -1.0, 0.0, 0.0, -1.0, 0.0, 0.0, -1.0, 0.0, 0.0, -1.0, 0.0, 0.0, -1.0, 0.0, 0.0, -1.0, 0.0, 0.0, -1.0, 0.0, 0.0, -1.0, 0.0, 0.0, -1.0, 0.0, 0.0, -1.0, 0.0, 0.0, -1.0, 0.0, 0.0, -1.0, 0.0, 0.0, -1.0, 0.0, 0.0, -1.0, 0.0, 0.0, -1.0, 0.0, 0.0, -1.0, 0.0, 0.0, -1.0, 0.0, 0.0, -1.0, 0.0, 0.0, -1.0, 0.0, 0.0, -1.0, 0.0, 0.0, -1.0, 0.0, 0.0, -1.0, 0.0, 0.0, -1.0, 0.0, 0.0, -1.0, 0.0, 0.0, -1.0, 0.0, 0.0, -1.0, 0.0, 0.0, -1.0, 0.0, 0.0, -1.0, 0.0, 0.0, -1.0, 0.0, 0.0, -1.0, 0.0, 0.0, -1.0, 0.0, 0.0, -1.0, 0.0, 0.0, -1.0, 0.0, 0.0, -1.0, 0.0, 0.0, -1.0, 0.0, 0.0, -1.0, 0.0, 0.0, -1.0, 0.0, 0.0, -1.0, 0.0, 0.0, -1.0, 0.0, 0.0, -1.0, 0.0, 0.0, -1.0, 0.0, 0.0, -1.0, 0.0, 0.0, -1.0, 0.0, 0.0, -1.0, 0.0, 0.0, -1.0, 0.0, 0.0, -1.0, 0.0, 0.0, -1.0, 0.0, 0.0, -1.0, 0.0, 0.0, -1.0, 0.0, 0.0, -1.0, 0.0, 0.0, -1.0, 0.0, 0.0, -1.0, 0.0, 0.0, -1.0, 0.0, 0.0, -1.0, 0.0, 0.0, -1.0, 0.0, 0.0, -1.0, 0.0, 0.0, -1.0, 0.0, 0.0, -1.0, 0.0, 0.0, -1.0, 0.0, 0.0, -1.0, 0.0, 0.0, -1.0, 0.0, 0.0, -1.0, 0.0, 0.0, -1.0, -0.7071, 0.0, -0.7071, -0.7071, 0.0, -0.7071, -0.7071, 0.0, -0.7071, -0.7071, 0.0, -0.7071, -0.7071, 0.0, -0.7071, -0.7071, 0.0, -0.7071, 0.0, -1.0, -1.623e-08, 0.0, -1.0, 0.0, 0.0, -1.0, 0.0, 0.0, -1.0, -1.623e-08, 0.0, -1.0, 0.0, 0.0, -1.0, 0.0, 0.0, -1.0, -2.15e-07, 0.0, -1.0, -1.623e-08, 0.0, -1.0, 0.0, 0.0, -1.0, -1.815e-07, 0.0, -1.0, -1.623e-08, 0.0, -1.0, -2.15e-07, 0.0, -1.0, -1.085e-06, 0.0, -1.0, -2.15e-07, 0.0, -1.0, -3.974e-06, 0.0, -1.0, -1.085e-06, 0.0, -1.0, -1.815e-07, 0.0, -1.0, -2.15e-07, 0.0, -1.0, 0.0, 0.0, -1.0, -1.623e-08, 0.0, -1.0, -1.815e-07, 0.0, -1.0, 0.0, 0.0, -1.0, 0.0, 0.0, -1.0, 0.0, 0.0, -1.0, 0.0, 0.0, -1.0, 0.0, 0.0, -1.0, 0.0, 0.0, -1.0, 0.0, 0.0, -1.0, 0.0, 0.0, -1.0, -1.815e-07, 0.0, -1.0, -1.623e-08, 0.0, -1.0, 0.0, 0.0, -1.0, 0.0, 0.0, -1.0, -3.25e-07, 0.0, -1.0, -1.623e-08, 0.0, -1.0, 0.0, 0.0, -1.0, -3.25e-07, 0.0, -1.0, 0.0, 0.0, -1.0, -1.815e-07, 0.0, -1.0, -7.15e-08, 0.0, -1.0, -1.623e-08, 0.0, -1.0, -3.25e-07, 0.0, -1.0, -1.085e-06, 0.0, -1.0, -3.25e-07, 0.0, -1.0, -3.974e-06, 0.0, -1.0, -1.085e-06, 0.0, -1.0, -7.15e-08, 0.0, -1.0, -3.25e-07, 0.0, -1.0, 0.0, 0.0, -1.0, 0.0, 0.0, -1.0, -1.623e-08, 0.0, -1.0, 0.0, 0.0, -1.0, -1.623e-08, 0.0, -1.0, -7.15e-08, 1.0, 0.0, 0.0, 1.0, 0.0, 0.0, 1.0, 0.0, 0.0, 1.0, 0.0, 0.0, 1.0, 0.0, 0.0, 1.0, 0.0, 0.0, 1.0, 0.0, 0.0, 1.0, 0.0, 0.0, 1.0, 0.0, 0.0, 0.0, 0.7071, 0.7071, 0.0, 0.7071, 0.7071, 0.0, 0.7071, 0.7071, 0.0, 0.7071, 0.7071, 0.0, 0.7071, 0.7071, 0.0, 0.7071, 0.7071, 0.0, 0.7071, 0.7071, 0.0, 0.7071, 0.7071, 0.0, 0.7071, 0.7071, 0.0, 0.7071, 0.7071, 0.0, 0.7071, 0.7071, 0.0, 0.7071, 0.7071, 0.0, 0.7071, 0.7071, 0.0, 0.7071, 0.7071, 0.0, 0.7071, 0.7071, 0.0, 0.7071, 0.7071, 0.0, 0.7071, 0.7071, 0.0, 0.7071, 0.7071, -1.0, 0.0, 0.0, -1.0, 0.0, 0.0, -1.0, 0.0, 0.0, -1.0, 0.0, 0.0, -1.0, 0.0, 0.0, -1.0, 0.0, 0.0, -1.0, 0.0, 0.0, -1.0, 0.0, 0.0, -1.0, 0.0, 0.0, 0.0, 1.0, 0.0, 0.0, 1.0, 0.0, 0.0, 1.0, 0.0, 0.0, 1.0, 0.0, 0.0, 1.0, 0.0, 0.0, 1.0, 0.0, 0.0, 1.0, 0.0, 0.0, 1.0, 0.0, 0.0, 1.0, 0.0, 0.0, 1.0, 0.0, 0.0, 1.0, 0.0, 0.0, 1.0, 0.0, 0.0, 1.0, 0.0, 0.0, 1.0, 0.0, 0.0, 1.0, 0.0, 0.0, 1.0, 0.0, 0.0, 1.0, 0.0, 0.0, 1.0, 0.0, -1.0, 0.0, 0.0, -1.0, 0.0, 0.0, -1.0, 0.0, 0.0, -1.0, 0.0, 0.0, -1.0, 0.0, 0.0, -1.0, 0.0, 0.0, -0.7071, 0.0, 0.7071, -0.7071, 0.0, 0.7071, -0.7071, 0.0, 0.7071, -0.7071, 0.0, 0.7071, -0.7071, 0.0, 0.7071, -0.7071, 0.0, 0.7071, 0.0, -0.7071, 0.7071, 0.0, -0.7071, 0.7071, 0.0, -0.7071, 0.7071, 0.0, -0.7071, 0.7071, 0.0, -0.7071, 0.7071, 0.0, -0.7071, 0.7071, 0.0, -1.0, 0.0, 0.0, -1.0, 0.0, 0.0, -1.0, 0.0, 0.0, -1.0, 0.0, 0.0, -1.0, 0.0, 0.0, -1.0, 0.0, 0.0, -1.0, 0.0, 0.0, -1.0, 0.0, 0.0, -1.0, 0.0, 0.0, -1.0, 0.0, 0.0, -1.0, 0.0, 0.0, -1.0, 0.0, -1.0, 0.0, 0.0, -1.0, 0.0, 0.0, -1.0, 0.0, 0.0, -1.0, 0.0, 0.0, -1.0, 0.0, 0.0, -1.0, 0.0, 0.0, -1.0, 0.0, 0.0, -1.0, 0.0, 0.0, -1.0, 0.0, 0.0, 0.0, 0.0, 1.0, 0.0, 0.0, 1.0, 0.0, 0.0, 1.0, 0.0, 0.0, 1.0, 0.0, 0.0, 1.0, 0.0, 0.0, 1.0, 0.0, 0.0, 1.0, 0.0, 0.0, 1.0, 0.0, 0.0, 1.0, 0.0, 0.0, 1.0, 0.0, 0.0, 1.0, 0.0, 0.0, 1.0, 1.0, 0.0, 0.0, 1.0, 0.0, 0.0, 1.0, 0.0, 0.0, 1.0, 0.0, 0.0, 1.0, 0.0, 0.0, 1.0, 0.0, 0.0, 1.0, 0.0, 0.0, 1.0, 0.0, 0.0, 1.0, 0.0, 0.0, 0.0, -1.0, 6.234e-09, 0.0, -1.0, 2.192e-08, 0.0, -1.0, 0.0, 0.0, -1.0, 1.236e-08, 0.0, -1.0, 2.192e-08, 0.0, -1.0, 6.234e-09, 0.0, -1.0, 0.0, 0.0, -1.0, 6.234e-09, 0.0, -1.0, 0.0, 0.0, -1.0, 0.0, 0.0, -1.0, 1.236e-08, 0.0, -1.0, 6.234e-09, 1.0, 0.0, 0.0, 1.0, 0.0, 0.0, 1.0, 0.0, 0.0, 1.0, 0.0, 0.0, 1.0, 0.0, 0.0, 1.0, 0.0, 0.0, 0.7071, 0.0, 0.7071, 0.7071, 0.0, 0.7071, 0.7071, 0.0, 0.7071, 0.7071, 0.0, 0.7071, 0.7071, 0.0, 0.7071, 0.7071, 0.0, 0.7071, 0.0, -0.7071, 0.7071, 0.0, -0.7071, 0.7071, 0.0, -0.7071, 0.7071, 0.0, -0.7071, 0.7071, 0.0, -0.7071, 0.7071, 0.0, -0.7071, 0.7071, 0.7071, 0.0, 0.7071, 0.7071, 0.0, 0.7071, 0.7071, 0.0, 0.7071, 0.7071, 0.0, 0.7071, 0.7071, 0.0, 0.7071, 0.7071, 0.0, 0.7071, 0.0, -0.7071, 0.7071, 0.0, -0.7071, 0.7071, 0.0, -0.7071, 0.7071, 0.0, -0.7071, 0.7071, 0.0, -0.7071, 0.7071, 0.0, -0.7071, 0.7071, 0.0, -1.0, -2.921e-07, 0.0, -1.0, -5.963e-07, 0.0, -1.0, 0.0, 0.0, -1.0, -2.921e-07, 0.0, -1.0, 0.0, 0.0, -1.0, -1.52e-07, 0.0, -1.0, -2.921e-07, 0.0, -1.0, -1.52e-07, 0.0, -1.0, -5.221e-08, 0.0, -1.0, -2.921e-07, 0.0, -1.0, -5.221e-08, 0.0, -1.0, 0.0, 0.0, -1.0, -5.004e-07, 0.0, -1.0, -5.963e-07, 0.0, -1.0, -2.921e-07, 0.0, -1.0, -9.759e-08, 0.0, -1.0, 0.0, 0.0, -1.0, 5.221e-08, 0.0, -1.0, -9.759e-08, 0.0, -1.0, 5.221e-08, 0.0, -1.0, 1.131e-08, 0.0, -1.0, -9.759e-08, 0.0, -1.0, 1.131e-08, 0.0, -1.0, -2.026e-07, 0.0, -1.0, -9.759e-08, 0.0, -1.0, -2.026e-07, 0.0, -1.0, 0.0, 0.0, -1.0, -9.759e-08, 0.0, -1.0, 0.0, 0.0, -1.0, 0.0, 0.0, -1.0, 0.0, 0.0, -1.0, 0.0, 0.0, -1.0, -9.759e-08, 0.0, -1.0, -9.759e-08, 0.0, -1.0, -5.004e-07, 0.0, -1.0, -2.921e-07, 0.0, -1.0, -9.759e-08, 0.0, -1.0, 0.0, 0.0, -1.0, -5.004e-07, 0.0, -1.0, -2.921e-07, 0.0, -1.0, 0.0, 0.0, -1.0, 0.0, -0.2588, 0.0, -0.9659, -0.0654, 0.0, -0.9979, -0.0654, 0.0, -0.9979, -0.2588, 0.0, -0.9659, -0.2588, 0.0, -0.9659, -0.0654, 0.0, -0.9979, -0.5, 0.0, -0.866, -0.5, 0.0, -0.866, -0.2588, 0.0, -0.9659, -0.5, 0.0, -0.866, -0.2588, 0.0, -0.9659, -0.2588, 0.0, -0.9659, -0.7071, 0.0, -0.7071, -0.7071, 0.0, -0.7071, -0.5, 0.0, -0.866, -0.7071, 0.0, -0.7071, -0.5, 0.0, -0.866, -0.5, 0.0, -0.866, -0.866, 0.0, -0.5, -0.866, 0.0, -0.5, -0.7071, 0.0, -0.7071, -0.866, 0.0, -0.5, -0.7071, 0.0, -0.7071, -0.7071, 0.0, -0.7071, -0.9659, 0.0, -0.2588, -0.9659, 0.0, -0.2588, -0.866, 0.0, -0.5, -0.9659, 0.0, -0.2588, -0.866, 0.0, -0.5, -0.866, 0.0, -0.5, -0.9979, 0.0, -0.0654, -0.9995, 0.0, -0.03268, -0.9659, 0.0, -0.2588, -0.9979, 0.0, -0.0654, -0.9659, 0.0, -0.2588, -0.9659, 0.0, -0.2588, 0.0, 1.0, 0.0, 0.0, 1.0, 0.0, 0.0, 1.0, 0.0, 0.0, 1.0, 9.804e-08, 0.0, 1.0, 0.0, 0.0, 1.0, 0.0, 0.0, 1.0, -7.712e-08, 0.0, 1.0, -4.544e-08, 0.0, 1.0, 9.804e-08, 0.0, 1.0, -7.712e-08, 0.0, 1.0, -3.117e-07, 0.0, 1.0, -4.544e-08, 0.0, 1.0, -7.712e-08, 0.0, 1.0, 1.951e-07, 0.0, 1.0, -3.117e-07, 0.0, 1.0, -7.712e-08, 0.0, 1.0, 9.804e-08, 0.0, 1.0, 0.0, 0.0, 1.0, 0.0, 0.0, 1.0, 1.951e-07, 0.0, 1.0, -7.712e-08, 0.0, 1.0, -2.736e-07, 0.0, 1.0, 0.0, 0.0, 1.0, -7.712e-08, 0.0, 1.0, 9.933e-08, 0.0, 1.0, -2.736e-07, 0.0, 1.0, -7.712e-08, 0.0, 1.0, 0.0, 0.0, 1.0, 0.0, 0.0, 1.0, 0.0, 0.0, 1.0, -9.804e-08, 0.0, 1.0, 0.0, 0.0, 1.0, 0.0, 0.0, 1.0, 5.028e-08, 0.0, 1.0, 4.15e-07, 0.0, 1.0, 9.933e-08, 0.0, 1.0, 5.028e-08, 0.0, 1.0, 1.951e-07, 0.0, 1.0, 4.15e-07, 0.0, 1.0, 5.028e-08, 0.0, 1.0, 2.094e-07, 0.0, 1.0, 1.951e-07, 0.0, 1.0, 5.028e-08, 0.0, 1.0, -2.788e-07, 0.0, 1.0, 2.094e-07, 0.0, 1.0, 5.028e-08, 0.0, 1.0, -9.804e-08, 0.0, 1.0, -2.788e-07, 0.0, 1.0, 5.028e-08, 0.0, 1.0, 9.933e-08, 0.0, 1.0, -7.712e-08, 0.0, 1.0, 5.028e-08, 0.0, 1.0, 0.0, 0.0, 1.0, -9.804e-08, -0.9995, 0.0, -0.03268, -1.0, 0.0, 0.0, -1.0, 0.0, 0.0, -1.0, 0.0, 0.0, -1.0, 0.0, 0.0, -0.9995, 0.0, -0.03268, -1.0, 0.0, 0.0, -1.0, 0.0, 0.0, -1.0, 0.0, 0.0, -1.0, 0.0, 0.0, -0.9995, 0.0, -0.03268, -1.0, 0.0, 0.0, -0.9979, 0.0, -0.0654, -1.0, 0.0, 0.0, -0.9995, 0.0, -0.03268, -1.0, 0.0, 0.0, -0.9995, 0.0, -0.03268, -1.0, 0.0, 0.0, 0.0, 0.0, -1.0, 0.0, 0.0, -1.0, 0.0, 0.0, -1.0, 0.0, 0.0, -1.0, 0.0, 0.0, -1.0, 0.0, 0.0, -1.0, 0.0, 0.0, -1.0, 0.0, 0.0, -1.0, 0.0, 0.0, -1.0, 0.0, 0.0, -1.0, 0.0, 0.0, -1.0, 0.0, 0.0, -1.0, 1.0, 0.0, 0.0, 1.0, 0.0, 0.0, 1.0, 0.0, 0.0, 1.0, 0.0, 0.0, 1.0, 0.0, 0.0, 1.0, 0.0, 0.0, 0.9995, 0.0, -0.03268, 1.0, 0.0, 0.0, 0.9979, 0.0, -0.0654, 0.9995, 0.0, -0.03268, 1.0, 0.0, 0.0, 1.0, 0.0, 0.0, 1.0, -8.919e-07, 0.0, 1.0, 0.0, 0.0, 0.9995, 0.0, -0.03268, 1.0, -1.544e-07, 0.0, 0.9995, 0.0, -0.03268, 1.0, 0.0, 0.0, 1.0, -1.544e-07, 0.0, 1.0, -1.589e-06, 0.0, 1.0, -8.919e-07, 0.0, 1.0, -1.544e-07, 0.0, 1.0, -8.919e-07, 0.0, 0.9995, 0.0, -0.03268, 0.9659, 0.0, -0.2588, 0.9995, 0.0, -0.03268, 0.9979, 0.0, -0.0654, 0.9659, 0.0, -0.2588, 0.9659, 0.0, -0.2588, 0.9995, 0.0, -0.03268, 0.866, 0.0, -0.5, 0.866, 0.0, -0.5, 0.9659, 0.0, -0.2588, 0.866, 0.0, -0.5, 0.9659, 0.0, -0.2588, 0.9659, 0.0, -0.2588, 0.7071, 0.0, -0.7071, 0.7071, 0.0, -0.7071, 0.866, 0.0, -0.5, 0.7071, 0.0, -0.7071, 0.866, 0.0, -0.5, 0.866, 0.0, -0.5, 0.5, 0.0, -0.866, 0.5, 0.0, -0.866, 0.7071, 0.0, -0.7071, 0.5, 0.0, -0.866, 0.7071, 0.0, -0.7071, 0.7071, 0.0, -0.7071, 0.2588, 0.0, -0.9659, 0.2588, 0.0, -0.9659, 0.5, 0.0, -0.866, 0.2588, 0.0, -0.9659, 0.5, 0.0, -0.866, 0.5, 0.0, -0.866, 0.0654, 0.0, -0.9979, 0.0654, 0.0, -0.9979, 0.2588, 0.0, -0.9659, 0.0654, 0.0, -0.9979, 0.2588, 0.0, -0.9659, 0.2588, 0.0, -0.9659, -0.0654, 0.0, -0.9979, 0.0654, 0.0, -0.9979, 0.0654, 0.0, -0.9979, -0.0654, 0.0, -0.9979, -0.0654, 0.0, -0.9979, 0.0654, 0.0, -0.9979, 0.0, -0.7071, 0.7071, 0.0, -0.7071, 0.7071, 0.0, -0.7071, 0.7071, 0.0, -0.7071, 0.7071, 0.0, -0.7071, 0.7071, 0.0, -0.7071, 0.7071, -1.0, 0.0, 0.0, -1.0, 0.0, 0.0, -1.0, 0.0, 0.0, -1.0, 0.0, 0.0, -1.0, 0.0, 0.0, -1.0, 0.0, 0.0, -0.7071, 0.0, 0.7071, -0.7071, 0.0, 0.7071, -0.7071, 0.0, 0.7071, -0.7071, 0.0, 0.7071, -0.7071, 0.0, 0.7071, -0.7071, 0.0, 0.7071, 0.0, -0.7071, 0.7071, 0.0, -0.7071, 0.7071, 0.0, -0.7071, 0.7071, 0.0, -0.7071, 0.7071, 0.0, -0.7071, 0.7071, 0.0, -0.7071, 0.7071, 1.0, 0.0, 0.0, 1.0, 0.0, 0.0, 1.0, 0.0, 0.0, 1.0, 0.0, 0.0, 1.0, 0.0, 0.0, 1.0, 0.0, 0.0, 1.0, 0.0, 0.0, 1.0, 0.0, 0.0, 1.0, 0.0, 0.0, 1.0, 0.0, 0.0, 1.0, 0.0, 0.0, 1.0, 0.0, 0.0, 1.0, 0.0, 0.0, 1.0, 0.0, 0.0, 1.0, 0.0, 0.0, 0.7071, 0.0, -0.7071, 0.7071, 0.0, -0.7071, 0.7071, 0.0, -0.7071, 0.7071, 0.0, -0.7071, 0.7071, 0.0, -0.7071, 0.7071, 0.0, -0.7071, 0.0, 0.0, -1.0, 0.0, 0.0, -1.0, 0.0, 0.0, -1.0, 0.0, 0.0, -1.0, 0.0, 0.0, -1.0, 0.0, 0.0, -1.0, -0.7071, 0.0, -0.7071, -0.7071, 0.0, -0.7071, -0.7071, 0.0, -0.7071, -0.7071, 0.0, -0.7071, -0.7071, 0.0, -0.7071, -0.7071, 0.0, -0.7071, 0.7071, 0.0, -0.7071, 0.7071, 0.0, -0.7071, 0.7071, 0.0, -0.7071, 0.7071, 0.0, -0.7071, 0.7071, 0.0, -0.7071, 0.7071, 0.0, -0.7071, 0.0, 0.0, -1.0, 0.0, 0.0, -1.0, 0.0, 0.0, -1.0, 0.0, 0.0, -1.0, 0.0, 0.0, -1.0, 0.0, 0.0, -1.0, -1.0, 0.0, 0.0, -0.9904, 0.0, 0.1382, -0.9904, 0.0, 0.1382, -1.0, 0.0, 0.0, -1.0, 0.0, 0.0, -0.9904, 0.0, 0.1382, -0.9904, 0.0, -0.1382, -1.0, 0.0, 0.0, -1.0, 0.0, 0.0, -0.9904, 0.0, -0.1382, -0.9904, 0.0, -0.1382, -1.0, 0.0, 0.0, -0.9524, 0.0, 0.3048, -0.9904, 0.0, 0.1382, -0.9904, 0.0, 0.1382, -0.9524, 0.0, 0.3048, -0.9904, 0.0, 0.1382, -0.9524, 0.0, 0.3048, 0.0, 0.0, 1.0, 0.0, 0.0, 1.0, 0.0, 0.0, 1.0, 0.0, 0.0, 1.0, 0.0, 0.0, 1.0, 0.0, 0.0, 1.0, 0.0, 0.9904, 0.1382, 0.0, 0.9524, 0.3048, 0.0, 0.9904, 0.1382, 0.0, 0.9904, 0.1382, 0.0, 0.9524, 0.3048, 0.0, 0.9524, 0.3048, 0.0, 0.9904, 0.1382, 0.0, 1.0, 0.0, 0.0, 1.0, 0.0, 0.0, 0.9904, 0.1382, 0.0, 1.0, 0.0, 0.0, 0.9904, 0.1382, 0.0, 1.0, 0.0, 0.0, 0.9904, -0.1382, 0.0, 1.0, 0.0, 0.0, 1.0, 0.0, 0.0, 0.9904, -0.1382, 0.0, 0.9904, -0.1382, 1.0, 0.0, 0.0, 0.9904, 0.0, 0.1382, 1.0, 0.0, 0.0, 1.0, 0.0, 0.0, 0.9904, 0.0, 0.1382, 0.9904, 0.0, 0.1382, 0.9904, 0.0, -0.1382, 1.0, 0.0, 0.0, 1.0, 0.0, 0.0, 0.9904, 0.0, -0.1382, 1.0, 0.0, 0.0, 0.9904, 0.0, -0.1382, 0.9524, 0.0, 0.3048, 0.9904, 0.0, 0.1382, 0.9904, 0.0, 0.1382, 0.9524, 0.0, 0.3048, 0.9904, 0.0, 0.1382, 0.9524, 0.0, 0.3048, 0.0, -0.9524, 0.3048, 0.0, -0.9904, 0.1382, 0.0, -0.9524, 0.3048, 0.0, -0.9524, 0.3048, 0.0, -0.9904, 0.1382, 0.0, -0.9904, 0.1382, 0.0, -1.0, 0.0, 0.0, -0.9904, 0.1382, 0.0, -1.0, 0.0, 0.0, -1.0, 0.0, 0.0, -0.9904, 0.1382, 0.0, -0.9904, 0.1382, 0.0, -0.9904, -0.1382, 0.0, -1.0, 0.0, 0.0, -1.0, 0.0, 0.0, -0.9904, -0.1382, 0.0, -1.0, 0.0, 0.0, -0.9904, -0.1382, 0.0, -0.9904, -0.1382, 0.0, -0.9524, -0.3048, 0.0, -0.9524, -0.3048, 0.0, -0.9904, -0.1382, 0.0, -0.9524, -0.3048, 0.0, -0.9904, -0.1382, 0.9524, 0.0, -0.3048, 0.9904, 0.0, -0.1382, 0.9904, 0.0, -0.1382, 0.9524, 0.0, -0.3048, 0.9904, 0.0, -0.1382, 0.9524, 0.0, -0.3048, 0.0, 0.0, -1.0, 0.0, 0.0, -1.0, 0.0, 0.0, -1.0, 0.0, 0.0, -1.0, 0.0, 0.0, -1.0, 0.0, 0.0, -1.0, 0.0, 0.9524, -0.3048, 0.0, 0.9904, -0.1382, 0.0, 0.9524, -0.3048, 0.0, 0.9524, -0.3048, 0.0, 0.9904, -0.1382, 0.0, 0.9904, -0.1382, -0.9524, 0.0, -0.3048, -0.9904, 0.0, -0.1382, -0.9524, 0.0, -0.3048, -0.9524, 0.0, -0.3048, -0.9904, 0.0, -0.1382, -0.9904, 0.0, -0.1382, -1.0, 0.0, 0.0, -0.9904, 0.0, 0.1382, -0.9904, 0.0, 0.1382, -1.0, 0.0, 0.0, -1.0, 0.0, 0.0, -0.9904, 0.0, 0.1382, -0.9904, 0.0, -0.1382, -1.0, 0.0, 0.0, -1.0, 0.0, 0.0, -0.9904, 0.0, -0.1382, -0.9904, 0.0, -0.1382, -1.0, 0.0, 0.0, -0.9524, 0.0, 0.3048, -0.9904, 0.0, 0.1382, -0.9904, 0.0, 0.1382, -0.9524, 0.0, 0.3048, -0.9904, 0.0, 0.1382, -0.9524, 0.0, 0.3048, 0.0, 0.0, 1.0, 0.0, 0.0, 1.0, 0.0, 0.0, 1.0, 0.0, 0.0, 1.0, 0.0, 0.0, 1.0, 0.0, 0.0, 1.0, 0.0, 0.9904, 0.1382, 0.0, 0.9524, 0.3048, 0.0, 0.9904, 0.1382, 0.0, 0.9904, 0.1382, 0.0, 0.9524, 0.3048, 0.0, 0.9524, 0.3048, 0.0, 0.9904, 0.1382, 0.0, 1.0, 0.0, 0.0, 1.0, 0.0, 0.0, 0.9904, 0.1382, 0.0, 1.0, 0.0, 0.0, 0.9904, 0.1382, 0.0, 1.0, 0.0, 0.0, 0.9904, -0.1382, 0.0, 1.0, 0.0, 0.0, 1.0, 0.0, 0.0, 0.9904, -0.1382, 0.0, 0.9904, -0.1382, 1.0, 0.0, 0.0, 0.9904, 0.0, 0.1382, 1.0, 0.0, 0.0, 1.0, 0.0, 0.0, 0.9904, 0.0, 0.1382, 0.9904, 0.0, 0.1382, 0.9904, 0.0, -0.1382, 1.0, 0.0, 0.0, 1.0, 0.0, 0.0, 0.9904, 0.0, -0.1382, 1.0, 0.0, 0.0, 0.9904, 0.0, -0.1382, 0.9524, 0.0, 0.3048, 0.9904, 0.0, 0.1382, 0.9904, 0.0, 0.1382, 0.9524, 0.0, 0.3048, 0.9904, 0.0, 0.1382, 0.9524, 0.0, 0.3048, 0.0, -0.9524, 0.3048, 0.0, -0.9904, 0.1382, 0.0, -0.9524, 0.3048, 0.0, -0.9524, 0.3048, 0.0, -0.9904, 0.1382, 0.0, -0.9904, 0.1382, 0.0, -1.0, 0.0, 0.0, -0.9904, 0.1382, 0.0, -1.0, 0.0, 0.0, -1.0, 0.0, 0.0, -0.9904, 0.1382, 0.0, -0.9904, 0.1382, 0.0, -0.9904, -0.1382, 0.0, -1.0, 0.0, 0.0, -1.0, 0.0, 0.0, -0.9904, -0.1382, 0.0, -1.0, 0.0, 0.0, -0.9904, -0.1382, 0.0, -0.9904, -0.1382, 0.0, -0.9524, -0.3048, 0.0, -0.9524, -0.3048, 0.0, -0.9904, -0.1382, 0.0, -0.9524, -0.3048, 0.0, -0.9904, -0.1382, 0.9524, 0.0, -0.3048, 0.9904, 0.0, -0.1382, 0.9904, 0.0, -0.1382, 0.9524, 0.0, -0.3048, 0.9904, 0.0, -0.1382, 0.9524, 0.0, -0.3048, 0.0, 0.0, -1.0, 0.0, 0.0, -1.0, 0.0, 0.0, -1.0, 0.0, 0.0, -1.0, 0.0, 0.0, -1.0, 0.0, 0.0, -1.0, 0.0, 0.9524, -0.3048, 0.0, 0.9904, -0.1382, 0.0, 0.9524, -0.3048, 0.0, 0.9524, -0.3048, 0.0, 0.9904, -0.1382, 0.0, 0.9904, -0.1382, -0.9524, 0.0, -0.3048, -0.9904, 0.0, -0.1382, -0.9524, 0.0, -0.3048, -0.9524, 0.0, -0.3048, -0.9904, 0.0, -0.1382, -0.9904, 0.0, -0.1382, -1.0, 0.0, 0.0, -0.9904, 0.0, 0.1382, -0.9904, 0.0, 0.1382, -1.0, 0.0, 0.0, -1.0, 0.0, 0.0, -0.9904, 0.0, 0.1382, -0.9904, 0.0, -0.1382, -1.0, 0.0, 0.0, -1.0, 0.0, 0.0, -0.9904, 0.0, -0.1382, -0.9904, 0.0, -0.1382, -1.0, 0.0, 0.0, -0.9524, 0.0, 0.3048, -0.9904, 0.0, 0.1382, -0.9904, 0.0, 0.1382, -0.9524, 0.0, 0.3048, -0.9904, 0.0, 0.1382, -0.9524, 0.0, 0.3048, 0.0, 0.0, 1.0, 0.0, 0.0, 1.0, 0.0, 0.0, 1.0, 0.0, 0.0, 1.0, 0.0, 0.0, 1.0, 0.0, 0.0, 1.0, 0.0, 0.9904, 0.1382, 0.0, 0.9524, 0.3048, 0.0, 0.9904, 0.1382, 0.0, 0.9904, 0.1382, 0.0, 0.9524, 0.3048, 0.0, 0.9524, 0.3048, 0.0, 0.9904, 0.1382, 0.0, 1.0, 0.0, 0.0, 1.0, 0.0, 0.0, 0.9904, 0.1382, 0.0, 1.0, 0.0, 0.0, 0.9904, 0.1382, 0.0, 1.0, 0.0, 0.0, 0.9904, -0.1382, 0.0, 1.0, 0.0, 0.0, 1.0, 0.0, 0.0, 0.9904, -0.1382, 0.0, 0.9904, -0.1382, 1.0, 0.0, 0.0, 0.9904, 0.0, 0.1382, 1.0, 0.0, 0.0, 1.0, 0.0, 0.0, 0.9904, 0.0, 0.1382, 0.9904, 0.0, 0.1382, 0.9904, 0.0, -0.1382, 1.0, 0.0, 0.0, 1.0, 0.0, 0.0, 0.9904, 0.0, -0.1382, 1.0, 0.0, 0.0, 0.9904, 0.0, -0.1382, 0.9524, 0.0, 0.3048, 0.9904, 0.0, 0.1382, 0.9904, 0.0, 0.1382, 0.9524, 0.0, 0.3048, 0.9904, 0.0, 0.1382, 0.9524, 0.0, 0.3048, 0.0, -0.9524, 0.3048, 0.0, -0.9904, 0.1382, 0.0, -0.9524, 0.3048, 0.0, -0.9524, 0.3048, 0.0, -0.9904, 0.1382, 0.0, -0.9904, 0.1382, 0.0, -1.0, 0.0, 0.0, -0.9904, 0.1382, 0.0, -1.0, 0.0, 0.0, -1.0, 0.0, 0.0, -0.9904, 0.1382, 0.0, -0.9904, 0.1382, 0.0, -0.9904, -0.1382, 0.0, -1.0, 0.0, 0.0, -1.0, 0.0, 0.0, -0.9904, -0.1382, 0.0, -1.0, 0.0, 0.0, -0.9904, -0.1382, 0.0, -0.9904, -0.1382, 0.0, -0.9524, -0.3048, 0.0, -0.9524, -0.3048, 0.0, -0.9904, -0.1382, 0.0, -0.9524, -0.3048, 0.0, -0.9904, -0.1382, 0.9524, 0.0, -0.3048, 0.9904, 0.0, -0.1382, 0.9904, 0.0, -0.1382, 0.9524, 0.0, -0.3048, 0.9904, 0.0, -0.1382, 0.9524, 0.0, -0.3048, 0.0, 0.0, -1.0, 0.0, 0.0, -1.0, 0.0, 0.0, -1.0, 0.0, 0.0, -1.0, 0.0, 0.0, -1.0, 0.0, 0.0, -1.0, 0.0, 0.9524, -0.3048, 0.0, 0.9904, -0.1382, 0.0, 0.9524, -0.3048, 0.0, 0.9524, -0.3048, 0.0, 0.9904, -0.1382, 0.0, 0.9904, -0.1382, -0.9524, 0.0, -0.3048, -0.9904, 0.0, -0.1382, -0.9524, 0.0, -0.3048, -0.9524, 0.0, -0.3048, -0.9904, 0.0, -0.1382, -0.9904, 0.0, -0.1382, -1.0, 0.0, 0.0, -0.9904, 0.0, 0.1382, -0.9904, 0.0, 0.1382, -1.0, 0.0, 0.0, -1.0, 0.0, 0.0, -0.9904, 0.0, 0.1382, -0.9904, 0.0, -0.1382, -1.0, 0.0, 0.0, -1.0, 0.0, 0.0, -0.9904, 0.0, -0.1382, -0.9904, 0.0, -0.1382, -1.0, 0.0, 0.0, -0.9524, 0.0, 0.3048, -0.9904, 0.0, 0.1382, -0.9904, 0.0, 0.1382, -0.9524, 0.0, 0.3048, -0.9904, 0.0, 0.1382, -0.9524, 0.0, 0.3048, 0.0, 0.0, 1.0, 0.0, 0.0, 1.0, 0.0, 0.0, 1.0, 0.0, 0.0, 1.0, 0.0, 0.0, 1.0, 0.0, 0.0, 1.0, 0.0, 0.9904, 0.1382, 0.0, 0.9524, 0.3048, 0.0, 0.9904, 0.1382, 0.0, 0.9904, 0.1382, 0.0, 0.9524, 0.3048, 0.0, 0.9524, 0.3048, 0.0, 0.9904, 0.1382, 0.0, 1.0, 0.0, 0.0, 1.0, 0.0, 0.0, 0.9904, 0.1382, 0.0, 1.0, 0.0, 0.0, 0.9904, 0.1382, 0.0, 1.0, 0.0, 0.0, 0.9904, -0.1382, 0.0, 1.0, 0.0, 0.0, 1.0, 0.0, 0.0, 0.9904, -0.1382, 0.0, 0.9904, -0.1382, 1.0, 0.0, 0.0, 0.9904, 0.0, 0.1382, 1.0, 0.0, 0.0, 1.0, 0.0, 0.0, 0.9904, 0.0, 0.1382, 0.9904, 0.0, 0.1382, 0.9904, 0.0, -0.1382, 1.0, 0.0, 0.0, 1.0, 0.0, 0.0, 0.9904, 0.0, -0.1382, 1.0, 0.0, 0.0, 0.9904, 0.0, -0.1382, 0.9524, 0.0, 0.3048, 0.9904, 0.0, 0.1382, 0.9904, 0.0, 0.1382, 0.9524, 0.0, 0.3048, 0.9904, 0.0, 0.1382, 0.9524, 0.0, 0.3048, 0.0, -0.9524, 0.3048, 0.0, -0.9904, 0.1382, 0.0, -0.9524, 0.3048, 0.0, -0.9524, 0.3048, 0.0, -0.9904, 0.1382, 0.0, -0.9904, 0.1382, 0.0, -1.0, 0.0, 0.0, -0.9904, 0.1382, 0.0, -1.0, 0.0, 0.0, -1.0, 0.0, 0.0, -0.9904, 0.1382, 0.0, -0.9904, 0.1382, 0.0, -0.9904, -0.1382, 0.0, -1.0, 0.0, 0.0, -1.0, 0.0, 0.0, -0.9904, -0.1382, 0.0, -1.0, 0.0, 0.0, -0.9904, -0.1382, 0.0, -0.9904, -0.1382, 0.0, -0.9524, -0.3048, 0.0, -0.9524, -0.3048, 0.0, -0.9904, -0.1382, 0.0, -0.9524, -0.3048, 0.0, -0.9904, -0.1382, 0.9524, 0.0, -0.3048, 0.9904, 0.0, -0.1382, 0.9904, 0.0, -0.1382, 0.9524, 0.0, -0.3048, 0.9904, 0.0, -0.1382, 0.9524, 0.0, -0.3048, 0.0, 0.0, -1.0, 0.0, 0.0, -1.0, 0.0, 0.0, -1.0, 0.0, 0.0, -1.0, 0.0, 0.0, -1.0, 0.0, 0.0, -1.0, 0.0, 0.9524, -0.3048, 0.0, 0.9904, -0.1382, 0.0, 0.9524, -0.3048, 0.0, 0.9524, -0.3048, 0.0, 0.9904, -0.1382, 0.0, 0.9904, -0.1382, -0.9524, 0.0, -0.3048, -0.9904, 0.0, -0.1382, -0.9524, 0.0, -0.3048, -0.9524, 0.0, -0.3048, -0.9904, 0.0, -0.1382, -0.9904, 0.0, -0.1382, -1.0, 0.0, 0.0, -0.9904, 0.0, 0.1382, -0.9904, 0.0, 0.1382, -1.0, 0.0, 0.0, -1.0, 0.0, 0.0, -0.9904, 0.0, 0.1382, -0.9904, 0.0, -0.1382, -1.0, 0.0, 0.0, -1.0, 0.0, 0.0, -0.9904, 0.0, -0.1382, -0.9904, 0.0, -0.1382, -1.0, 0.0, 0.0, -0.9524, 0.0, 0.3048, -0.9904, 0.0, 0.1382, -0.9904, 0.0, 0.1382, -0.9524, 0.0, 0.3048, -0.9904, 0.0, 0.1382, -0.9524, 0.0, 0.3048, 0.0, 0.0, 1.0, 0.0, 0.0, 1.0, 0.0, 0.0, 1.0, 0.0, 0.0, 1.0, 0.0, 0.0, 1.0, 0.0, 0.0, 1.0, 0.0, 0.9904, 0.1382, 0.0, 0.9524, 0.3048, 0.0, 0.9904, 0.1382, 0.0, 0.9904, 0.1382, 0.0, 0.9524, 0.3048, 0.0, 0.9524, 0.3048, 0.0, 0.9904, 0.1382, 0.0, 1.0, 0.0, 0.0, 1.0, 0.0, 0.0, 0.9904, 0.1382, 0.0, 1.0, 0.0, 0.0, 0.9904, 0.1382, 0.0, 1.0, 0.0, 0.0, 0.9904, -0.1382, 0.0, 1.0, 0.0, 0.0, 1.0, 0.0, 0.0, 0.9904, -0.1382, 0.0, 0.9904, -0.1382, 1.0, 0.0, 0.0, 0.9904, 0.0, 0.1382, 1.0, 0.0, 0.0, 1.0, 0.0, 0.0, 0.9904, 0.0, 0.1382, 0.9904, 0.0, 0.1382, 0.9904, 0.0, -0.1382, 1.0, 0.0, 0.0, 1.0, 0.0, 0.0, 0.9904, 0.0, -0.1382, 1.0, 0.0, 0.0, 0.9904, 0.0, -0.1382, 0.9524, 0.0, 0.3048, 0.9904, 0.0, 0.1382, 0.9904, 0.0, 0.1382, 0.9524, 0.0, 0.3048, 0.9904, 0.0, 0.1382, 0.9524, 0.0, 0.3048, 0.0, -0.9524, 0.3048, 0.0, -0.9904, 0.1382, 0.0, -0.9524, 0.3048, 0.0, -0.9524, 0.3048, 0.0, -0.9904, 0.1382, 0.0, -0.9904, 0.1382, 0.0, -1.0, 0.0, 0.0, -0.9904, 0.1382, 0.0, -1.0, 0.0, 0.0, -1.0, 0.0, 0.0, -0.9904, 0.1382, 0.0, -0.9904, 0.1382, 0.0, -0.9904, -0.1382, 0.0, -1.0, 0.0, 0.0, -1.0, 0.0, 0.0, -0.9904, -0.1382, 0.0, -1.0, 0.0, 0.0, -0.9904, -0.1382, 0.0, -0.9904, -0.1382, 0.0, -0.9524, -0.3048, 0.0, -0.9524, -0.3048, 0.0, -0.9904, -0.1382, 0.0, -0.9524, -0.3048, 0.0, -0.9904, -0.1382, 0.9524, 0.0, -0.3048, 0.9904, 0.0, -0.1382, 0.9904, 0.0, -0.1382, 0.9524, 0.0, -0.3048, 0.9904, 0.0, -0.1382, 0.9524, 0.0, -0.3048, 0.0, 0.0, -1.0, 0.0, 0.0, -1.0, 0.0, 0.0, -1.0, 0.0, 0.0, -1.0, 0.0, 0.0, -1.0, 0.0, 0.0, -1.0, 0.0, 0.9524, -0.3048, 0.0, 0.9904, -0.1382, 0.0, 0.9524, -0.3048, 0.0, 0.9524, -0.3048, 0.0, 0.9904, -0.1382, 0.0, 0.9904, -0.1382, -0.9524, 0.0, -0.3048, -0.9904, 0.0, -0.1382, -0.9524, 0.0, -0.3048, -0.9524, 0.0, -0.3048, -0.9904, 0.0, -0.1382, -0.9904, 0.0, -0.1382, -0.9524, 0.0, 0.3048, -0.9904, 0.0, 0.1382, -0.9904, 0.0, 0.1382, -0.9524, 0.0, 0.3048, -0.9904, 0.0, 0.1382, -0.9524, 0.0, 0.3048, 0.0, 1.0, 0.0, 0.0, 1.0, 0.0, 0.0, 1.0, 0.0, 0.9285, 0.0, 0.3714, 0.9285, 0.0, 0.3714, 0.9285, 0.0, 0.3714, 0.9285, 0.0, 0.3714, 0.9285, 0.0, 0.3714, 0.9285, 0.0, 0.3714])] * 3)])

# ---- objects
ob_shape_9_indexedfaceset = bpy.data.objects.new('SHAPE_9_IndexedFaceSet', me_shape_9_indexedfaceset_006)

# ---- transforms, parenting, visibility, modifiers, constraints
ob_shape_9_indexedfaceset.location = (0.0, 0.0, 0.0)
ob_shape_9_indexedfaceset.scale = (2.54, 2.54, 2.54)
_m = ob_shape_9_indexedfaceset.modifiers.new('Bevel', 'BEVEL')
_m.segments = 3

# ---- collection membership
col_collection.objects.link(ob_shape_9_indexedfaceset)

# ---- scene / render settings (as saved in the file)
scene.frame_start = 1; scene.frame_end = 250; scene.frame_set(86)
scene.render.engine = 'CYCLES'
scene.cycles.feature_set = 'EXPERIMENTAL'
scene.cycles.use_denoising = False
scene.cycles.samples = 128
scene.cycles.sampling_pattern = 'TABULATED_SOBOL'
scene.cycles.use_adaptive_sampling = False
scene.cycles.use_light_tree = False
scene.eevee.ray_tracing_options.trace_max_roughness = 0.0
scene.view_settings.view_transform = 'Filmic'
bpy.context.view_layer.update()

# ---- added for rendering (the .blend has no active camera and no usable light): camera, sun
cam_auto = bpy.data.cameras.new('AutoCamera')
cam_auto.lens = 50.0
cam_auto.sensor_width = 36.0
cam_auto.clip_end = 1000.0
ob_auto_camera = bpy.data.objects.new('AutoCamera', cam_auto)
scene.collection.objects.link(ob_auto_camera)
ob_auto_camera.location = (16.0889, -26.1645, 22.205)
ob_auto_camera.rotation_euler = (1.09748, -7.21219e-08, 0.694738)
scene.camera = ob_auto_camera
light_auto_sun = bpy.data.lights.new('AutoSun', 'SUN')
light_auto_sun.energy = 3.0
light_auto_sun.angle = 0.0523599
ob_auto_sun = bpy.data.objects.new('AutoSun', light_auto_sun)
scene.collection.objects.link(ob_auto_sun)
ob_auto_sun.rotation_euler = (0.872665, 0.174533, 0.523599)
bpy.context.view_layer.update()
